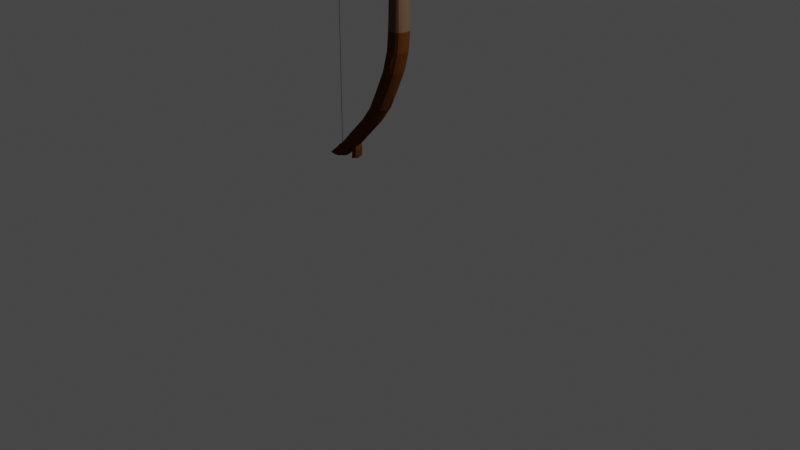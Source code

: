 # Source: LowPolyBow.blend  (saved by Blender 2.92.15; exported with 4.5.12 LTS)
import bpy
from mathutils import Matrix  # noqa: F401  (used for matrix-valued properties, if any)

bpy.ops.wm.read_factory_settings(use_empty=True)
scene = bpy.context.scene
scene.name = 'Scene'

# ---- collections
col_collection = bpy.data.collections.new('Collection'); scene.collection.children.link(col_collection)

# ---- images (referenced by path relative to the original .blend; pixels are not part of the script)
import os
ASSET_DIR = os.environ.get("B2B_ASSET_DIR", "")  # directory of the original .blend (textures are referenced by path, not embedded)
HERE = os.path.dirname(os.path.abspath(__file__))  # packed textures are extracted next to this script under _unpacked/

def load_image(name, relpath, width, height, colorspace="sRGB"):
    """Load a texture the original file referenced (path relative to the .blend, or extracted next to this script)."""
    p = next((c for c in (os.path.join(HERE, relpath), os.path.join(ASSET_DIR, relpath)) if relpath and os.path.exists(c)), "")
    if p:
        img = bpy.data.images.load(p, check_existing=True)
        img.name = name
    else:  # same state as the original file: an image datablock whose file is absent (Cycles renders it pink)
        img = bpy.data.images.new(name, width, height)
        img.source = "FILE"
        img.filepath = "//" + (relpath or name)
    img.colorspace_settings.name = colorspace
    return img
img_wood_015_normal_jpg = load_image('Wood_015_normal.jpg', 'Wood_015_normal.jpg', 1024, 1024, 'Non-Color')
img_wood_015_basecolor_jpg = load_image('Wood_015_basecolor.jpg', 'Wood_015_basecolor.jpg', 1024, 1024, 'sRGB')
img_wood_015_roughness_jpg = load_image('Wood_015_roughness.jpg', 'Wood_015_roughness.jpg', 1024, 1024, 'Non-Color')

# ---- materials (node trees are filled in below, after node groups)
mat_material = bpy.data.materials.new('Material')
mat_material.alpha_threshold = 0.0
mat_material.use_transparent_shadow = False
mat_material.line_color = (0.0, 0.0, 0.0, 1.0)
mat_material_001 = bpy.data.materials.new('Material.001')
mat_material_001.use_transparent_shadow = False
mat_material_002 = bpy.data.materials.new('Material.002')
mat_material_002.use_transparent_shadow = False
mat_material_003 = bpy.data.materials.new('Material.003')
mat_material_003.use_transparent_shadow = False
mat_ci_ciwa = bpy.data.materials.new('Cięciwa')
mat_ci_ciwa.use_transparent_shadow = False

# ---- material node trees
mat_material.use_nodes = True; mat_material.node_tree.nodes.clear()
_N = mat_material.node_tree.nodes; _L = mat_material.node_tree.links
n0 = _N.new('ShaderNodeOutputMaterial'); n0.name = 'Material Output'; n0.location = (300, 300)
n1 = _N.new('ShaderNodeBsdfPrincipled'); n1.name = 'Principled BSDF'; n1.location = (10, 300)
n1.distribution = 'GGX'
n1.subsurface_method = 'BURLEY'
n1.inputs[0].default_value = (0.09082, 0.02791, 0.006317, 1.0)
n1.inputs[2].default_value = 0.4
n1.inputs[3].default_value = 1.45
n1.inputs[13].default_value = 0.0
n1.inputs[27].default_value = (0.0, 0.0, 0.0, 1.0)
n1.inputs[28].default_value = 1.0
_L.new(n1.outputs[0], n0.inputs[0])
n0.is_active_output = True
mat_material_001.use_nodes = True; mat_material_001.node_tree.nodes.clear()
_N = mat_material_001.node_tree.nodes; _L = mat_material_001.node_tree.links
n0 = _N.new('ShaderNodeBsdfPrincipled'); n0.name = 'Principled BSDF'; n0.location = (274, 300)
n0.distribution = 'GGX'
n0.subsurface_method = 'BURLEY'
n0.inputs[3].default_value = 1.45
n0.inputs[8].default_value = 1.0
n0.inputs[10].default_value = 0.4291
n0.inputs[27].default_value = (0.0, 0.0, 0.0, 1.0)
n0.inputs[28].default_value = 1.0
n1 = _N.new('ShaderNodeOutputMaterial'); n1.name = 'Material Output'; n1.location = (564, 300)
n2 = _N.new('ShaderNodeTexImage'); n2.name = 'Image Texture.001'; n2.location = (-880, 153)
n2.image = img_wood_015_normal_jpg
n3 = _N.new('ShaderNodeNormalMap'); n3.name = 'Normal Map'; n3.location = (-240, 9)
n3.inputs[0].default_value = 10.0
n4 = _N.new('ShaderNodeTexImage'); n4.name = 'Image Texture'; n4.location = (-412, 277)
n4.image = img_wood_015_basecolor_jpg
n5 = _N.new('ShaderNodeTexImage'); n5.name = 'Image Texture.002'; n5.location = (-523, -174)
n5.image = img_wood_015_roughness_jpg
n6 = _N.new('ShaderNodeMix'); n6.name = 'Mix'; n6.location = (104, 180)
n6.data_type = 'RGBA'
n6.inputs[0].default_value = 0.4291
n6.inputs[7].default_value = (0.1052, 0.03651, 0.01174, 1.0)
_L.new(n0.outputs[0], n1.inputs[0])
_L.new(n3.outputs[0], n0.inputs[5])
_L.new(n2.outputs[0], n3.inputs[1])
_L.new(n5.outputs[0], n0.inputs[2])
_L.new(n4.outputs[0], n6.inputs[6])
_L.new(n6.outputs[2], n0.inputs[0])
n1.is_active_output = True
mat_material_002.use_nodes = True; mat_material_002.node_tree.nodes.clear()
_N = mat_material_002.node_tree.nodes; _L = mat_material_002.node_tree.links
n0 = _N.new('ShaderNodeBsdfPrincipled'); n0.name = 'Principled BSDF'; n0.location = (10, 300)
n0.distribution = 'GGX'
n0.subsurface_method = 'BURLEY'
n0.inputs[0].default_value = (0.1329, 0.07491, 0.04492, 1.0)
n0.inputs[3].default_value = 1.45
n0.inputs[13].default_value = 0.0
n0.inputs[27].default_value = (0.0, 0.0, 0.0, 1.0)
n0.inputs[28].default_value = 1.0
n1 = _N.new('ShaderNodeOutputMaterial'); n1.name = 'Material Output'; n1.location = (300, 300)
_L.new(n0.outputs[0], n1.inputs[0])
n1.is_active_output = True
mat_material_003.use_nodes = True; mat_material_003.node_tree.nodes.clear()
_N = mat_material_003.node_tree.nodes; _L = mat_material_003.node_tree.links
n0 = _N.new('ShaderNodeBsdfPrincipled'); n0.name = 'Principled BSDF'; n0.location = (10, 300)
n0.distribution = 'GGX'
n0.subsurface_method = 'BURLEY'
n0.inputs[0].default_value = (0.0, 0.0, 0.0, 1.0)
n0.inputs[3].default_value = 1.45
n0.inputs[13].default_value = 0.04412
n0.inputs[27].default_value = (0.0, 0.0, 0.0, 1.0)
n0.inputs[28].default_value = 1.0
n1 = _N.new('ShaderNodeOutputMaterial'); n1.name = 'Material Output'; n1.location = (300, 300)
_L.new(n0.outputs[0], n1.inputs[0])
n1.is_active_output = True
mat_ci_ciwa.use_nodes = True; mat_ci_ciwa.node_tree.nodes.clear()
_N = mat_ci_ciwa.node_tree.nodes; _L = mat_ci_ciwa.node_tree.links
n0 = _N.new('ShaderNodeBsdfPrincipled'); n0.name = 'Principled BSDF'; n0.location = (10, 300)
n0.distribution = 'GGX'
n0.subsurface_method = 'BURLEY'
n0.inputs[0].default_value = (0.0, 0.0, 0.0, 1.0)
n0.inputs[3].default_value = 1.45
n0.inputs[27].default_value = (0.0, 0.0, 0.0, 1.0)
n0.inputs[28].default_value = 1.0
n1 = _N.new('ShaderNodeOutputMaterial'); n1.name = 'Material Output'; n1.location = (300, 300)
_L.new(n0.outputs[0], n1.inputs[0])
n1.is_active_output = True

# ---- world
world_world = bpy.data.worlds.new('World'); scene.world = world_world
world_world.use_nodes = True; world_world.node_tree.nodes.clear()
_N = world_world.node_tree.nodes; _L = world_world.node_tree.links
n0 = _N.new('ShaderNodeOutputWorld'); n0.name = 'World Output'; n0.location = (300, 300)
n1 = _N.new('ShaderNodeBackground'); n1.name = 'Background'; n1.location = (10, 300)
n1.inputs[0].default_value = (0.05088, 0.05088, 0.05088, 1.0)
_L.new(n1.outputs[0], n0.inputs[0])
n0.is_active_output = True
world_world.color = (0.05088, 0.05088, 0.05088)
world_world.use_sun_shadow = False
world_world.sun_shadow_jitter_overblur = 0.0

# ---- cameras
cam_camera = bpy.data.cameras.new('Camera')
cam_camera.clip_end = 100.0
cam_camera.ortho_scale = 7.314

# ---- lights
light_light = bpy.data.lights.new('Light', 'POINT')
light_light.transmission_factor = 0.0
light_light.energy = 1000.0
light_light.shadow_soft_size = 0.1
light_light.shadow_maximum_resolution = 0.006
light_light.use_absolute_resolution = True

# ---- meshes
me_cube = bpy.data.meshes.new('Cube')
me_cube.from_pydata([(0.07309, 0.07347, 0.6289), (0.07309, -0.07347, 0.6289), (-0.07349, 0.07307, 0.6301), (-0.07349, -0.07307, 0.6301), (0.0555, -0.07367, 0.8334), (-0.09153, -0.07285, 0.8385), (0.0555, 0.07367, 0.8334), (-0.09153, 0.07285, 0.8385), (-0.001085, -0.07364, 1.046), (-0.1494, -0.07288, 1.056), (-0.001085, 0.07364, 1.046), (-0.1494, 0.07288, 1.056), (-0.1046, -0.07334, 1.278), (-0.2539, -0.07321, 1.291), (-0.1046, 0.07334, 1.278), (-0.2539, 0.07321, 1.291), (-0.1937, -0.07369, 1.463), (-0.3445, -0.07283, 1.478), (-0.1937, 0.07369, 1.463), (-0.3445, 0.07283, 1.478), (-0.3061, -0.07357, 1.617), (-0.4595, -0.07296, 1.636), (-0.3061, 0.07357, 1.617), (-0.4595, 0.07296, 1.636), (-0.4844, -0.07326, 1.805), (-0.6389, -0.07329, 1.826), (-0.4844, 0.07326, 1.805), (-0.6389, 0.07329, 1.826), (-0.6216, -0.07345, 1.952), (-0.7769, -0.07309, 1.973), (-0.6216, 0.07345, 1.952), (-0.7769, 0.07309, 1.973), (-0.7966, -0.07481, 2.113), (-0.9506, -0.07665, 2.121), (-0.7966, 0.07481, 2.113), (-0.9506, 0.07665, 2.121), (0.04404, -0.08807, 0.6295), (0.0, -0.09585, 0.6295), (-0.04404, -0.08807, 0.6295), (-0.04404, 0.08807, 0.6295), (0.0, 0.09585, 0.6295), (0.04404, 0.08807, 0.6295), (0.02643, -0.08807, 0.836), (-0.0176, -0.09585, 0.836), (-0.06164, -0.08807, 0.836), (-0.06164, 0.08807, 0.836), (-0.0176, 0.09585, 0.836), (0.02643, 0.08807, 0.836), (-0.03083, -0.08807, 1.051), (-0.07487, -0.09585, 1.051), (-0.1189, -0.08807, 1.051), (-0.1189, 0.08807, 1.051), (-0.07487, 0.09585, 1.051), (-0.03083, 0.08807, 1.051), (-0.1351, -0.08807, 1.284), (-0.1792, -0.09585, 1.284), (-0.2232, -0.08807, 1.284), (-0.2232, 0.08807, 1.284), (-0.1792, 0.09585, 1.284), (-0.1351, 0.08807, 1.284), (-0.2247, -0.08807, 1.47), (-0.2687, -0.09585, 1.47), (-0.3128, -0.08807, 1.47), (-0.3128, 0.08807, 1.47), (-0.2687, 0.09585, 1.47), (-0.2247, 0.08807, 1.47), (-0.3385, -0.08807, 1.627), (-0.3825, -0.08807, 1.627), (-0.4266, -0.08807, 1.627), (-0.4266, 0.08807, 1.627), (-0.3825, 0.09585, 1.627), (-0.3385, 0.08807, 1.627), (-0.5176, -0.08807, 1.815), (-0.5617, -0.08807, 1.815), (-0.6057, -0.08807, 1.815), (-0.6057, 0.08807, 1.815), (-0.5617, 0.09585, 1.815), (-0.5176, 0.08807, 1.815), (-0.655, -0.08807, 1.963), (-0.6991, -0.08807, 1.963), (-0.7431, -0.08807, 1.963), (-0.7431, 0.08807, 1.963), (-0.6991, 0.09585, 1.963), (-0.655, 0.08807, 1.963), (-0.8348, -0.08807, 2.128), (-0.8788, -0.08807, 2.128), (-0.9229, -0.08807, 2.128), (-0.9229, 0.08807, 2.128), (-0.8788, 0.09357, 2.133), (-0.8348, 0.08807, 2.128), (0.08807, 0.04404, 0.6295), (0.09584, 0.0, 0.6298), (0.08807, -0.04404, 0.6295), (-0.08807, -0.04404, 0.6295), (-0.09584, 0.0, 0.6292), (-0.08807, 0.04404, 0.6295), (0.07047, 0.04404, 0.836), (0.07813, 0.0, 0.8374), (0.07047, -0.04404, 0.836), (-0.1057, -0.04404, 0.836), (-0.1133, 0.0, 0.8347), (-0.1057, 0.04404, 0.836), (0.01321, 0.04404, 1.051), (0.02053, 0.0, 1.054), (0.01321, -0.04404, 1.051), (-0.1629, -0.04404, 1.051), (-0.1703, 0.0, 1.049), (-0.1629, 0.04404, 1.051), (-0.09109, 0.04404, 1.284), (-0.08404, 0.0, 1.288), (-0.09109, -0.04404, 1.284), (-0.2672, -0.04404, 1.284), (-0.2743, 0.0, 1.281), (-0.2672, 0.04404, 1.284), (-0.1806, 0.04404, 1.47), (-0.174, 0.0, 1.474), (-0.1806, -0.04404, 1.47), (-0.3568, -0.04404, 1.47), (-0.3635, 0.0, 1.466), (-0.3568, 0.04404, 1.47), (-0.2945, 0.04404, 1.627), (-0.2885, 0.0, 1.632), (-0.2945, -0.04404, 1.627), (-0.4706, -0.04404, 1.627), (-0.4766, 0.0, 1.622), (-0.4706, 0.04404, 1.627), (-0.4736, 0.04404, 1.815), (-0.4679, 0.0, 1.821), (-0.4736, -0.04404, 1.815), (-0.6497, -0.04404, 1.815), (-0.6554, 0.0, 1.81), (-0.6497, 0.04404, 1.815), (-0.611, 0.04404, 1.963), (-0.6055, 0.0, 1.968), (-0.611, -0.04404, 1.963), (-0.7872, -0.04404, 1.963), (-0.7926, 0.0, 1.957), (-0.7872, 0.04404, 1.963), (-0.7908, 0.04404, 2.128), (-0.7879, 0.0, 2.135), (-0.7908, -0.04404, 2.128), (-0.9669, -0.04404, 2.128), (-0.9742, 0.0, 2.131), (-0.9669, 0.04404, 2.128), (-0.8348, 0.04404, 2.128), (-0.8348, 0.0, 2.128), (-0.8348, -0.04404, 2.128), (-0.8788, 0.04404, 2.128), (-0.8788, 0.0, 2.128), (-0.8788, -0.04404, 2.128), (-0.9229, 0.04404, 2.128), (-0.9229, 0.0, 2.128), (-0.9229, -0.04404, 2.128), (-0.8351, -0.07428, 2.023), (-0.8351, 0.07428, 2.023), (-0.6803, -0.07391, 2.006), (-0.6803, 0.07391, 2.006), (-0.7153, 0.08807, 2.018), (-0.7593, 0.09508, 2.02), (-0.8034, 0.08807, 2.018), (-0.8034, -0.08807, 2.018), (-0.7593, -0.08807, 2.018), (-0.7153, -0.08807, 2.018), (-0.6713, -0.04404, 2.018), (-0.6667, 0.0, 2.024), (-0.6713, 0.04404, 2.018), (-0.8474, 0.04404, 2.018), (-0.8535, 0.0, 2.015), (-0.8474, -0.04404, 2.018), (-0.5993, 0.04404, 1.993), (-0.5938, 0.0, 1.998), (-0.5993, -0.04404, 1.993), (-0.6595, -0.04404, 2.048), (-0.6549, 0.0, 2.054), (-0.6595, 0.04404, 2.048), (-0.5995, 0.04404, 2.029), (-0.594, 0.0, 2.035), (-0.5995, -0.04404, 2.029), (-0.6598, -0.04404, 2.085), (-0.6552, 0.0, 2.091), (-0.6598, 0.04404, 2.085), (-0.6024, 0.04404, 2.05), (-0.5969, 0.0, 2.056), (-0.6024, -0.04404, 2.05), (-0.6627, -0.04404, 2.106), (-0.6581, 0.0, 2.112), (-0.6627, 0.04404, 2.106), (-0.6046, 0.04404, 2.092), (-0.5992, 0.0, 2.097), (-0.6046, -0.04404, 2.092), (-0.6649, -0.04404, 2.122), (-0.6603, 0.0, 2.128), (-0.6649, 0.04404, 2.122), (-0.6506, 0.03352, 2.132), (-0.6494, 0.02384, 2.133), (-0.6629, 0.02384, 2.14), (-0.6639, 0.03352, 2.139), (-0.6864, -0.07395, 2.012), (-0.8412, -0.07441, 2.028), (-0.3767, -0.1133, 1.645), (-0.4207, -0.1133, 1.645), (-0.7216, 0.08807, 2.024), (-0.7657, 0.095, 2.026), (-0.8097, 0.08807, 2.024), (-0.8097, -0.08807, 2.024), (-0.7657, -0.08807, 2.024), (-0.7216, -0.08807, 2.024), (-0.6776, -0.04404, 2.024), (-0.6731, 0.0, 2.03), (-0.6776, 0.04404, 2.024), (-0.8537, 0.04404, 2.024), (-0.8599, 0.0, 2.021), (-0.8537, -0.04404, 2.024), (-0.8412, 0.07441, 2.028), (-0.6864, 0.07395, 2.012), (-0.8432, 0.0761, 2.026), (-0.8368, 0.07652, 2.021), (-0.6846, 0.07611, 2.014), (-0.6783, 0.07572, 2.008), (-0.8497, -0.04492, 2.016), (-0.8558, 0.0, 2.013), (-0.8497, 0.04492, 2.016), (-0.6691, 0.04512, 2.02), (-0.6644, 0.0, 2.027), (-0.6691, -0.04512, 2.02), (-0.6783, -0.07572, 2.008), (-0.714, -0.09091, 2.019), (-0.7593, -0.09151, 2.018), (-0.8037, -0.09147, 2.018), (-0.8368, -0.07652, 2.021), (-0.8041, 0.09134, 2.017), (-0.7591, 0.09849, 2.02), (-0.7139, 0.09081, 2.02), (-0.8109, 0.09099, 2.022), (-0.7209, 0.09132, 2.025), (-0.7659, 0.09842, 2.026), (-0.6846, -0.07611, 2.014), (-0.8432, -0.0761, 2.026), (-0.8108, -0.09106, 2.023), (-0.7657, -0.09151, 2.024), (-0.7213, -0.09148, 2.024), (-0.6754, -0.0451, 2.026), (-0.6708, 0.0, 2.033), (-0.6754, 0.0451, 2.026), (-0.856, 0.04486, 2.021), (-0.8622, 0.0, 2.019), (-0.856, -0.04486, 2.021), (-0.1103, 0.03001, 1.36), (-0.1085, 0.01842, 1.36), (-0.1339, 0.03001, 1.409), (-0.1321, 0.01842, 1.41), (0.01275, 0.09913, 0.7173), (0.0194, 0.09795, 0.7173), (0.0101, 0.09913, 0.7485), (0.01675, 0.09795, 0.7485), (-0.007175, -0.09849, 0.9108), (-0.0208, -0.1009, 0.9108), (-0.0249, -0.09849, 0.9775), (-0.03853, -0.1009, 0.9775), (-0.2972, 0.05625, 1.345), (-0.2926, 0.06637, 1.347), (-0.3283, 0.05625, 1.41), (-0.324, 0.06624, 1.412), (-0.4247, 0.09928, 1.686), (-0.4081, 0.09636, 1.686), (-0.492, 0.09928, 1.757), (-0.4755, 0.09636, 1.757), (-0.1346, -0.03161, 0.9015), (-0.1374, -0.01549, 0.901), (-0.1556, -0.03161, 0.9803), (-0.1583, -0.01549, 0.9794), (0.07309, 0.07347, -0.6289), (0.06206, 0.06206, 0.0), (0.07309, -0.07347, -0.6289), (0.06206, -0.06206, 0.0), (-0.07349, 0.07307, -0.6301), (-0.06206, 0.06206, 0.0), (-0.07349, -0.07307, -0.6301), (-0.06206, -0.06206, 0.0), (0.0555, -0.07367, -0.8334), (-0.09153, -0.07285, -0.8385), (0.0555, 0.07367, -0.8334), (-0.09153, 0.07285, -0.8385), (-0.001085, -0.07364, -1.046), (-0.1494, -0.07288, -1.056), (-0.001085, 0.07364, -1.046), (-0.1494, 0.07288, -1.056), (-0.1046, -0.07334, -1.278), (-0.2539, -0.07321, -1.291), (-0.1046, 0.07334, -1.278), (-0.2539, 0.07321, -1.291), (-0.1937, -0.07369, -1.463), (-0.3445, -0.07283, -1.478), (-0.1937, 0.07369, -1.463), (-0.3445, 0.07283, -1.478), (-0.3061, -0.07357, -1.617), (-0.4595, -0.07296, -1.636), (-0.3061, 0.07357, -1.617), (-0.4595, 0.07296, -1.636), (-0.4844, -0.07326, -1.805), (-0.6389, -0.07329, -1.826), (-0.4844, 0.07326, -1.805), (-0.6389, 0.07329, -1.826), (-0.6216, -0.07345, -1.952), (-0.7769, -0.07309, -1.973), (-0.6216, 0.07345, -1.952), (-0.7769, 0.07309, -1.973), (-0.7966, -0.07481, -2.113), (-0.9506, -0.07665, -2.121), (-0.7966, 0.07481, -2.113), (-0.9506, 0.07665, -2.121), (0.03596, 0.07193, 0.0), (0.0, 0.07642, 0.0), (-0.03596, 0.07193, 0.0), (0.04404, -0.08807, -0.6295), (0.0, -0.09585, -0.6295), (-0.04404, -0.08807, -0.6295), (-0.03596, -0.07193, 0.0), (0.0, -0.07642, 0.0), (0.03596, -0.07193, 0.0), (-0.04404, 0.08807, -0.6295), (0.0, 0.09585, -0.6295), (0.04404, 0.08807, -0.6295), (0.02643, -0.08807, -0.836), (-0.0176, -0.09585, -0.836), (-0.06164, -0.08807, -0.836), (-0.06164, 0.08807, -0.836), (-0.0176, 0.09585, -0.836), (0.02643, 0.08807, -0.836), (-0.03083, -0.08807, -1.051), (-0.07487, -0.09585, -1.051), (-0.1189, -0.08807, -1.051), (-0.1189, 0.08807, -1.051), (-0.07487, 0.09585, -1.051), (-0.03083, 0.08807, -1.051), (-0.1351, -0.08807, -1.284), (-0.1792, -0.09585, -1.284), (-0.2232, -0.08807, -1.284), (-0.2232, 0.08807, -1.284), (-0.1792, 0.09585, -1.284), (-0.1351, 0.08807, -1.284), (-0.2247, -0.08807, -1.47), (-0.2687, -0.09585, -1.47), (-0.3128, -0.08807, -1.47), (-0.3128, 0.08807, -1.47), (-0.2687, 0.09585, -1.47), (-0.2247, 0.08807, -1.47), (-0.3385, -0.08807, -1.627), (-0.3825, -0.08807, -1.627), (-0.4266, -0.08807, -1.627), (-0.4266, 0.08807, -1.627), (-0.3825, 0.09585, -1.627), (-0.3385, 0.08807, -1.627), (-0.5176, -0.08807, -1.815), (-0.5617, -0.08807, -1.815), (-0.6057, -0.08807, -1.815), (-0.6057, 0.08807, -1.815), (-0.5617, 0.09585, -1.815), (-0.5176, 0.08807, -1.815), (-0.655, -0.08807, -1.963), (-0.6991, -0.08807, -1.963), (-0.7431, -0.08807, -1.963), (-0.7431, 0.08807, -1.963), (-0.6991, 0.09585, -1.963), (-0.655, 0.08807, -1.963), (-0.8348, -0.08807, -2.128), (-0.8788, -0.08807, -2.128), (-0.9229, -0.08807, -2.128), (-0.9229, 0.08807, -2.128), (-0.8788, 0.09357, -2.133), (-0.8348, 0.08807, -2.128), (-0.07193, 0.03596, 0.0), (-0.07642, -5.463e-11, 0.0), (-0.07193, -0.03596, 0.0), (0.08807, 0.04404, -0.6295), (0.09584, 0.0, -0.6298), (0.08807, -0.04404, -0.6295), (-0.08807, -0.04404, -0.6295), (-0.09584, 0.0, -0.6292), (-0.08807, 0.04404, -0.6295), (0.07193, -0.03596, 0.0), (0.07642, -5.463e-11, 0.0), (0.07193, 0.03596, 0.0), (0.07047, 0.04404, -0.836), (0.07813, 0.0, -0.8374), (0.07047, -0.04404, -0.836), (-0.1057, -0.04404, -0.836), (-0.1133, 0.0, -0.8347), (-0.1057, 0.04404, -0.836), (0.01321, 0.04404, -1.051), (0.02053, 0.0, -1.054), (0.01321, -0.04404, -1.051), (-0.1629, -0.04404, -1.051), (-0.1703, 0.0, -1.049), (-0.1629, 0.04404, -1.051), (-0.09109, 0.04404, -1.284), (-0.08404, 0.0, -1.288), (-0.09109, -0.04404, -1.284), (-0.2672, -0.04404, -1.284), (-0.2743, 0.0, -1.281), (-0.2672, 0.04404, -1.284), (-0.1806, 0.04404, -1.47), (-0.174, 0.0, -1.474), (-0.1806, -0.04404, -1.47), (-0.3568, -0.04404, -1.47), (-0.3635, 0.0, -1.466), (-0.3568, 0.04404, -1.47), (-0.2945, 0.04404, -1.627), (-0.2885, 0.0, -1.632), (-0.2945, -0.04404, -1.627), (-0.4706, -0.04404, -1.627), (-0.4766, 0.0, -1.622), (-0.4706, 0.04404, -1.627), (-0.4736, 0.04404, -1.815), (-0.4679, 0.0, -1.821), (-0.4736, -0.04404, -1.815), (-0.6497, -0.04404, -1.815), (-0.6554, 0.0, -1.81), (-0.6497, 0.04404, -1.815), (-0.611, 0.04404, -1.963), (-0.6055, 0.0, -1.968), (-0.611, -0.04404, -1.963), (-0.7872, -0.04404, -1.963), (-0.7926, 0.0, -1.957), (-0.7872, 0.04404, -1.963), (-0.7908, 0.04404, -2.128), (-0.7879, 0.0, -2.135), (-0.7908, -0.04404, -2.128), (-0.9669, -0.04404, -2.128), (-0.9742, 0.0, -2.131), (-0.9669, 0.04404, -2.128), (-0.8348, 0.04404, -2.128), (-0.8348, 0.0, -2.128), (-0.8348, -0.04404, -2.128), (-0.8788, 0.04404, -2.128), (-0.8788, 0.0, -2.128), (-0.8788, -0.04404, -2.128), (-0.9229, 0.04404, -2.128), (-0.9229, 0.0, -2.128), (-0.9229, -0.04404, -2.128), (-0.03596, 0.03596, 0.0), (-0.03596, -5.463e-11, 0.0), (-0.03596, -0.03596, 0.0), (0.0, 0.03596, 0.0), (0.0, -5.463e-11, 0.0), (0.0, -0.03596, 0.0), (0.03596, 0.03596, 0.0), (0.03596, -5.463e-11, 0.0), (0.03596, -0.03596, 0.0), (-0.8351, -0.07428, -2.023), (-0.8351, 0.07428, -2.023), (-0.6803, -0.07391, -2.006), (-0.6803, 0.07391, -2.006), (-0.7153, 0.08807, -2.018), (-0.7593, 0.09508, -2.02), (-0.8034, 0.08807, -2.018), (-0.8034, -0.08807, -2.018), (-0.7593, -0.08807, -2.018), (-0.7153, -0.08807, -2.018), (-0.6713, -0.04404, -2.018), (-0.6667, 0.0, -2.024), (-0.6713, 0.04404, -2.018), (-0.8474, 0.04404, -2.018), (-0.8535, 0.0, -2.015), (-0.8474, -0.04404, -2.018), (-0.5993, 0.04404, -1.993), (-0.5938, 0.0, -1.998), (-0.5993, -0.04404, -1.993), (-0.6595, -0.04404, -2.048), (-0.6549, 0.0, -2.054), (-0.6595, 0.04404, -2.048), (-0.5995, 0.04404, -2.029), (-0.594, 0.0, -2.035), (-0.5995, -0.04404, -2.029), (-0.6598, -0.04404, -2.085), (-0.6552, 0.0, -2.091), (-0.6598, 0.04404, -2.085), (-0.6024, 0.04404, -2.05), (-0.5969, 0.0, -2.056), (-0.6024, -0.04404, -2.05), (-0.6627, -0.04404, -2.106), (-0.6581, 0.0, -2.112), (-0.6627, 0.04404, -2.106), (-0.6046, 0.04404, -2.092), (-0.5992, 0.0, -2.097), (-0.6046, -0.04404, -2.092), (-0.6649, -0.04404, -2.122), (-0.6603, 0.0, -2.128), (-0.6649, 0.04404, -2.122), (-0.6506, 0.03352, -2.132), (-0.6494, 0.02384, -2.133), (-0.6629, 0.02384, -2.14), (-0.6639, 0.03352, -2.139), (-0.6864, -0.07395, -2.012), (-0.8412, -0.07441, -2.028), (-0.3767, -0.1133, -1.645), (-0.4207, -0.1133, -1.645), (-0.7216, 0.08807, -2.024), (-0.7657, 0.095, -2.026), (-0.8097, 0.08807, -2.024), (-0.8097, -0.08807, -2.024), (-0.7657, -0.08807, -2.024), (-0.7216, -0.08807, -2.024), (-0.6776, -0.04404, -2.024), (-0.6731, 0.0, -2.03), (-0.6776, 0.04404, -2.024), (-0.8537, 0.04404, -2.024), (-0.8599, 0.0, -2.021), (-0.8537, -0.04404, -2.024), (-0.8412, 0.07441, -2.028), (-0.6864, 0.07395, -2.012), (-0.8432, 0.0761, -2.026), (-0.8368, 0.07652, -2.021), (-0.6846, 0.07611, -2.014), (-0.6783, 0.07572, -2.008), (-0.8497, -0.04492, -2.016), (-0.8558, 0.0, -2.013), (-0.8497, 0.04492, -2.016), (-0.6691, 0.04512, -2.02), (-0.6644, 0.0, -2.027), (-0.6691, -0.04512, -2.02), (-0.6783, -0.07572, -2.008), (-0.714, -0.09091, -2.019), (-0.7593, -0.09151, -2.018), (-0.8037, -0.09147, -2.018), (-0.8368, -0.07652, -2.021), (-0.8041, 0.09134, -2.017), (-0.7591, 0.09849, -2.02), (-0.7139, 0.09081, -2.02), (-0.8109, 0.09099, -2.022), (-0.7209, 0.09132, -2.025), (-0.7659, 0.09842, -2.026), (-0.6846, -0.07611, -2.014), (-0.8432, -0.0761, -2.026), (-0.8108, -0.09106, -2.023), (-0.7657, -0.09151, -2.024), (-0.7213, -0.09148, -2.024), (-0.6754, -0.0451, -2.026), (-0.6708, 0.0, -2.033), (-0.6754, 0.0451, -2.026), (-0.856, 0.04486, -2.021), (-0.8622, 0.0, -2.019), (-0.856, -0.04486, -2.021), (-0.1103, 0.03001, -1.36), (-0.1085, 0.01842, -1.36), (-0.1339, 0.03001, -1.409), (-0.1321, 0.01842, -1.41), (0.01275, 0.09913, -0.7173), (0.0194, 0.09795, -0.7173), (0.0101, 0.09913, -0.7485), (0.01675, 0.09795, -0.7485), (-0.007175, -0.09849, -0.9108), (-0.0208, -0.1009, -0.9108), (-0.0249, -0.09849, -0.9775), (-0.03853, -0.1009, -0.9775), (-0.2972, 0.05625, -1.345), (-0.2926, 0.06637, -1.347), (-0.3283, 0.05625, -1.41), (-0.324, 0.06624, -1.412), (-0.4247, 0.09928, -1.686), (-0.4081, 0.09636, -1.686), (-0.492, 0.09928, -1.757), (-0.4755, 0.09636, -1.757), (-0.1346, -0.03161, -0.9015), (-0.1374, -0.01549, -0.901), (-0.1556, -0.03161, -0.9803), (-0.1583, -0.01549, -0.9794)], [], [(93, 3, 5, 99), (317, 38, 3, 278), (371, 95, 2, 276), (380, 92, 1, 274), (311, 41, 0, 272), (99, 5, 9, 105), (90, 0, 6, 96), (39, 2, 7, 45), (36, 1, 4, 42), (105, 9, 13, 111), (42, 4, 8, 48), (45, 7, 11, 51), (96, 6, 10, 102), (57, 15, 19, 63), (48, 8, 12, 54), (51, 11, 15, 57), (102, 10, 14, 108), (117, 17, 21, 123), (108, 14, 18, 114), (111, 13, 17, 117), (54, 12, 16, 60), (66, 20, 24, 72), (60, 16, 20, 66), (63, 19, 23, 69), (114, 18, 22, 120), (75, 27, 31, 81), (69, 23, 27, 75), (120, 22, 26, 126), (123, 21, 25, 129), (212, 198, 33, 141), (126, 26, 30, 132), (129, 25, 29, 135), (72, 24, 28, 78), (152, 141, 33, 86), (206, 197, 32, 84), (203, 213, 35, 87), (209, 214, 34, 138), (214, 201, 89, 34), (201, 202, 88, 89), (202, 203, 87, 88), (198, 204, 86, 33), (204, 205, 85, 86), (205, 206, 84, 85), (140, 146, 84, 32), (146, 149, 85, 84), (149, 152, 86, 85), (25, 74, 80, 29), (74, 73, 79, 80), (73, 72, 78, 79), (22, 71, 77, 26), (71, 70, 263, 264), (70, 69, 75, 76), (26, 77, 83, 30), (77, 76, 82, 83), (76, 75, 81, 82), (18, 65, 71, 22), (65, 64, 70, 71), (64, 63, 69, 70), (17, 62, 68, 21), (153, 160, 228, 229), (61, 60, 66, 67), (21, 68, 74, 25), (68, 67, 73, 74), (67, 66, 72, 73), (13, 56, 62, 17), (56, 55, 61, 62), (55, 54, 60, 61), (10, 53, 59, 14), (53, 52, 58, 59), (52, 51, 57, 58), (9, 50, 56, 13), (50, 49, 55, 56), (49, 48, 54, 55), (14, 59, 65, 18), (59, 58, 64, 65), (58, 57, 63, 64), (6, 47, 53, 10), (47, 46, 52, 53), (46, 45, 51, 52), (5, 44, 50, 9), (44, 43, 49, 50), (48, 49, 258, 257), (3, 38, 44, 5), (38, 37, 43, 44), (37, 36, 42, 43), (0, 41, 47, 6), (40, 46, 253, 251), (40, 39, 45, 46), (276, 2, 39, 313), (313, 39, 40, 312), (312, 40, 41, 311), (274, 1, 36, 319), (319, 36, 37, 318), (318, 37, 38, 317), (88, 87, 150, 147), (147, 150, 151, 148), (148, 151, 152, 149), (89, 88, 147, 144), (144, 147, 148, 145), (145, 148, 149, 146), (34, 89, 144, 138), (138, 144, 145, 139), (139, 145, 146, 140), (197, 207, 140, 32), (207, 208, 139, 140), (208, 209, 138, 139), (87, 35, 143, 150), (150, 143, 142, 151), (151, 142, 141, 152), (27, 131, 137, 31), (131, 130, 136, 137), (130, 129, 135, 136), (24, 128, 134, 28), (128, 127, 133, 134), (127, 126, 132, 133), (213, 210, 143, 35), (210, 211, 142, 143), (211, 212, 141, 142), (23, 125, 131, 27), (125, 124, 130, 131), (124, 123, 129, 130), (20, 122, 128, 24), (122, 121, 127, 128), (121, 120, 126, 127), (16, 116, 122, 20), (116, 115, 121, 122), (115, 114, 120, 121), (19, 15, 260, 262), (113, 112, 118, 119), (112, 111, 117, 118), (12, 110, 116, 16), (110, 109, 115, 116), (114, 115, 250, 249), (19, 119, 125, 23), (119, 118, 124, 125), (118, 117, 123, 124), (8, 104, 110, 12), (104, 103, 109, 110), (103, 102, 108, 109), (4, 98, 104, 8), (98, 97, 103, 104), (97, 96, 102, 103), (11, 107, 113, 15), (107, 106, 112, 113), (106, 105, 111, 112), (1, 92, 98, 4), (92, 91, 97, 98), (91, 90, 96, 97), (7, 101, 107, 11), (101, 100, 106, 107), (105, 106, 270, 269), (272, 0, 90, 382), (382, 90, 91, 381), (381, 91, 92, 380), (278, 3, 93, 373), (373, 93, 94, 372), (372, 94, 95, 371), (2, 95, 101, 7), (95, 94, 100, 101), (94, 93, 99, 100), (136, 135, 168, 167), (137, 136, 167, 166), (31, 137, 166, 154), (133, 132, 169, 170), (164, 163, 172, 173), (28, 134, 163, 155), (79, 78, 162, 161), (80, 79, 161, 160), (29, 80, 160, 153), (82, 81, 159, 158), (83, 82, 158, 157), (30, 83, 157, 156), (132, 30, 156, 165), (81, 31, 154, 159), (78, 28, 155, 162), (135, 29, 153, 168), (173, 172, 178, 179), (171, 170, 176, 177), (132, 165, 174, 169), (163, 134, 171, 172), (165, 164, 173, 174), (134, 133, 170, 171), (180, 179, 185, 186), (176, 175, 181, 182), (169, 174, 180, 175), (172, 171, 177, 178), (170, 169, 175, 176), (174, 173, 179, 180), (181, 186, 192, 187), (185, 184, 190, 191), (177, 176, 182, 183), (179, 178, 184, 185), (175, 180, 186, 181), (178, 177, 183, 184), (192, 191, 195, 196), (189, 188, 191, 190), (184, 183, 189, 190), (182, 181, 187, 188), (186, 185, 191, 192), (183, 182, 188, 189), (194, 193, 196, 195), (191, 188, 194, 195), (187, 192, 196, 193), (188, 187, 193, 194), (62, 61, 199, 200), (68, 62, 200), (67, 68, 200, 199), (61, 67, 199), (204, 198, 237, 238), (160, 161, 227, 228), (205, 204, 238, 239), (161, 162, 226, 227), (206, 205, 239, 240), (155, 163, 224, 225), (207, 197, 236, 241), (163, 164, 223, 224), (208, 207, 241, 242), (164, 165, 222, 223), (209, 208, 242, 243), (154, 166, 221, 216), (168, 153, 229, 219), (210, 213, 215, 244), (166, 167, 220, 221), (220, 219, 246, 245), (221, 220, 245, 244), (216, 221, 244, 215), (223, 222, 243, 242), (224, 223, 242, 241), (225, 224, 241, 236), (227, 226, 240, 239), (228, 227, 239, 238), (229, 228, 238, 237), (231, 230, 233, 235), (232, 231, 235, 234), (218, 232, 234, 217), (222, 218, 217, 243), (230, 216, 215, 233), (226, 225, 236, 240), (219, 229, 237, 246), (203, 202, 235, 233), (158, 159, 230, 231), (202, 201, 234, 235), (157, 158, 231, 232), (201, 214, 217, 234), (156, 157, 232, 218), (214, 209, 243, 217), (165, 156, 218, 222), (213, 203, 233, 215), (212, 211, 245, 246), (159, 154, 216, 230), (197, 206, 240, 236), (167, 168, 219, 220), (211, 210, 244, 245), (162, 155, 225, 226), (198, 212, 246, 237), (248, 247, 249, 250), (109, 108, 247, 248), (115, 109, 248, 250), (108, 114, 249, 247), (252, 251, 253, 254), (46, 47, 254, 253), (41, 40, 251, 252), (47, 41, 252, 254), (256, 255, 257, 258), (49, 43, 256, 258), (43, 42, 255, 256), (42, 48, 257, 255), (260, 259, 261, 262), (119, 19, 262, 261), (15, 113, 259, 260), (113, 119, 261, 259), (264, 263, 265, 266), (77, 71, 264, 266), (70, 76, 265, 263), (76, 77, 266, 265), (268, 267, 269, 270), (99, 105, 269, 267), (100, 99, 267, 268), (106, 100, 268, 270), (377, 386, 280, 277), (317, 278, 277, 316), (371, 276, 275, 379), (448, 319, 274, 380), (380, 274, 273, 376), (311, 272, 271, 322), (386, 392, 284, 280), (374, 383, 281, 271), (320, 326, 282, 275), (314, 323, 279, 273), (392, 398, 288, 284), (323, 329, 283, 279), (326, 332, 286, 282), (383, 389, 285, 281), (338, 344, 294, 290), (329, 335, 287, 283), (332, 338, 290, 286), (389, 395, 289, 285), (404, 410, 296, 292), (395, 401, 293, 289), (398, 404, 292, 288), (335, 341, 291, 287), (347, 353, 299, 295), (341, 347, 295, 291), (344, 350, 298, 294), (401, 407, 297, 293), (356, 362, 306, 302), (350, 356, 302, 298), (407, 413, 301, 297), (410, 416, 300, 296), (508, 428, 308, 494), (413, 419, 305, 301), (416, 422, 304, 300), (353, 359, 303, 299), (439, 367, 308, 428), (502, 365, 307, 493), (499, 368, 310, 509), (505, 425, 309, 510), (510, 309, 370, 497), (497, 370, 369, 498), (498, 369, 368, 499), (494, 308, 367, 500), (500, 367, 366, 501), (501, 366, 365, 502), (427, 307, 365, 433), (433, 365, 366, 436), (436, 366, 367, 439), (300, 304, 361, 355), (355, 361, 360, 354), (354, 360, 359, 353), (297, 301, 358, 352), (352, 560, 559, 351), (351, 357, 356, 350), (301, 305, 364, 358), (358, 364, 363, 357), (357, 363, 362, 356), (293, 297, 352, 346), (346, 352, 351, 345), (345, 351, 350, 344), (292, 296, 349, 343), (449, 525, 524, 456), (342, 348, 347, 341), (296, 300, 355, 349), (349, 355, 354, 348), (348, 354, 353, 347), (288, 292, 343, 337), (337, 343, 342, 336), (336, 342, 341, 335), (285, 289, 340, 334), (334, 340, 339, 333), (333, 339, 338, 332), (284, 288, 337, 331), (331, 337, 336, 330), (330, 336, 335, 329), (289, 293, 346, 340), (340, 346, 345, 339), (339, 345, 344, 338), (281, 285, 334, 328), (328, 334, 333, 327), (327, 333, 332, 326), (280, 284, 331, 325), (325, 331, 330, 324), (329, 553, 554, 330), (277, 280, 325, 316), (316, 325, 324, 315), (315, 324, 323, 314), (271, 281, 328, 322), (321, 547, 549, 327), (321, 327, 326, 320), (276, 313, 320, 275), (313, 312, 321, 320), (312, 311, 322, 321), (373, 278, 317, 442), (442, 317, 318, 445), (445, 318, 319, 448), (274, 319, 314, 273), (319, 318, 315, 314), (318, 317, 316, 315), (312, 443, 446, 311), (443, 444, 447, 446), (444, 445, 448, 447), (313, 440, 443, 312), (440, 441, 444, 443), (441, 442, 445, 444), (276, 371, 440, 313), (371, 372, 441, 440), (372, 373, 442, 441), (369, 434, 437, 368), (434, 435, 438, 437), (435, 436, 439, 438), (370, 431, 434, 369), (431, 432, 435, 434), (432, 433, 436, 435), (309, 425, 431, 370), (425, 426, 432, 431), (426, 427, 433, 432), (493, 307, 427, 503), (503, 427, 426, 504), (504, 426, 425, 505), (368, 437, 430, 310), (437, 438, 429, 430), (438, 439, 428, 429), (302, 306, 424, 418), (418, 424, 423, 417), (417, 423, 422, 416), (299, 303, 421, 415), (415, 421, 420, 414), (414, 420, 419, 413), (509, 310, 430, 506), (506, 430, 429, 507), (507, 429, 428, 508), (298, 302, 418, 412), (412, 418, 417, 411), (411, 417, 416, 410), (295, 299, 415, 409), (409, 415, 414, 408), (408, 414, 413, 407), (291, 295, 409, 403), (403, 409, 408, 402), (402, 408, 407, 401), (294, 558, 556, 290), (400, 406, 405, 399), (399, 405, 404, 398), (287, 291, 403, 397), (397, 403, 402, 396), (401, 545, 546, 402), (294, 298, 412, 406), (406, 412, 411, 405), (405, 411, 410, 404), (283, 287, 397, 391), (391, 397, 396, 390), (390, 396, 395, 389), (279, 283, 391, 385), (385, 391, 390, 384), (384, 390, 389, 383), (286, 290, 400, 394), (394, 400, 399, 393), (393, 399, 398, 392), (273, 279, 385, 376), (376, 385, 384, 375), (375, 384, 383, 374), (282, 286, 394, 388), (388, 394, 393, 387), (392, 565, 566, 393), (272, 382, 374, 271), (382, 381, 375, 374), (381, 380, 376, 375), (311, 446, 382, 272), (446, 447, 381, 382), (447, 448, 380, 381), (278, 373, 377, 277), (373, 372, 378, 377), (372, 371, 379, 378), (275, 282, 388, 379), (379, 388, 387, 378), (378, 387, 386, 377), (423, 463, 464, 422), (424, 462, 463, 423), (306, 450, 462, 424), (420, 466, 465, 419), (460, 469, 468, 459), (303, 451, 459, 421), (360, 457, 458, 359), (361, 456, 457, 360), (304, 449, 456, 361), (363, 454, 455, 362), (364, 453, 454, 363), (305, 452, 453, 364), (419, 461, 452, 305), (362, 455, 450, 306), (359, 458, 451, 303), (422, 464, 449, 304), (469, 475, 474, 468), (467, 473, 472, 466), (419, 465, 470, 461), (459, 468, 467, 421), (461, 470, 469, 460), (421, 467, 466, 420), (476, 482, 481, 475), (472, 478, 477, 471), (465, 471, 476, 470), (468, 474, 473, 467), (466, 472, 471, 465), (470, 476, 475, 469), (477, 483, 488, 482), (481, 487, 486, 480), (473, 479, 478, 472), (475, 481, 480, 474), (471, 477, 482, 476), (474, 480, 479, 473), (488, 492, 491, 487), (485, 486, 487, 484), (480, 486, 485, 479), (478, 484, 483, 477), (482, 488, 487, 481), (479, 485, 484, 478), (490, 491, 492, 489), (487, 491, 490, 484), (483, 489, 492, 488), (484, 490, 489, 483), (343, 496, 495, 342), (349, 496, 343), (348, 495, 496, 349), (342, 495, 348), (500, 534, 533, 494), (456, 524, 523, 457), (501, 535, 534, 500), (457, 523, 522, 458), (502, 536, 535, 501), (451, 521, 520, 459), (503, 537, 532, 493), (459, 520, 519, 460), (504, 538, 537, 503), (460, 519, 518, 461), (505, 539, 538, 504), (450, 512, 517, 462), (464, 515, 525, 449), (506, 540, 511, 509), (462, 517, 516, 463), (516, 541, 542, 515), (517, 540, 541, 516), (512, 511, 540, 517), (519, 538, 539, 518), (520, 537, 538, 519), (521, 532, 537, 520), (523, 535, 536, 522), (524, 534, 535, 523), (525, 533, 534, 524), (527, 531, 529, 526), (528, 530, 531, 527), (514, 513, 530, 528), (518, 539, 513, 514), (526, 529, 511, 512), (522, 536, 532, 521), (515, 542, 533, 525), (499, 529, 531, 498), (454, 527, 526, 455), (498, 531, 530, 497), (453, 528, 527, 454), (497, 530, 513, 510), (452, 514, 528, 453), (510, 513, 539, 505), (461, 518, 514, 452), (509, 511, 529, 499), (508, 542, 541, 507), (455, 526, 512, 450), (493, 532, 536, 502), (463, 516, 515, 464), (507, 541, 540, 506), (458, 522, 521, 451), (494, 533, 542, 508), (544, 546, 545, 543), (396, 544, 543, 395), (402, 546, 544, 396), (395, 543, 545, 401), (548, 550, 549, 547), (327, 549, 550, 328), (322, 548, 547, 321), (328, 550, 548, 322), (552, 554, 553, 551), (330, 554, 552, 324), (324, 552, 551, 323), (323, 551, 553, 329), (556, 558, 557, 555), (406, 557, 558, 294), (290, 556, 555, 400), (400, 555, 557, 406), (560, 562, 561, 559), (358, 562, 560, 352), (351, 559, 561, 357), (357, 561, 562, 358), (564, 566, 565, 563), (386, 563, 565, 392), (387, 564, 563, 386), (393, 566, 564, 387)])
me_cube.polygons.foreach_set('material_index', [0, 2, 2, 2, 2, 0, 0, 0, 0, 0, 0, 0, 0, 0, 0, 0, 0, 0, 0, 0, 0, 0, 0, 0, 0, 0, 0, 0, 0, 0, 0, 0, 0, 2, 0, 0, 0, 0, 0, 0, 0, 0, 0, 2, 2, 2, 0, 0, 0, 0, 0, 0, 0, 0, 0, 0, 0, 0, 0, 3, 0, 0, 0, 0, 0, 0, 0, 0, 0, 0, 0, 0, 0, 0, 0, 0, 0, 0, 0, 0, 0, 0, 0, 0, 0, 0, 0, 0, 2, 2, 2, 2, 2, 2, 2, 2, 2, 2, 2, 2, 2, 2, 2, 0, 0, 0, 2, 2, 2, 0, 0, 0, 0, 0, 0, 0, 0, 0, 0, 0, 0, 0, 0, 0, 0, 0, 0, 0, 0, 0, 0, 0, 0, 0, 0, 0, 0, 0, 0, 0, 0, 0, 0, 0, 0, 0, 0, 0, 0, 0, 0, 2, 2, 2, 2, 2, 2, 0, 0, 0, 0, 0, 0, 0, 0, 0, 0, 0, 0, 0, 0, 0, 0, 0, 0, 0, 0, 0, 0, 0, 0, 0, 0, 0, 0, 0, 0, 0, 0, 0, 0, 0, 0, 0, 0, 2, 0, 0, 0, 0, 2, 2, 2, 2, 0, 0, 2, 0, 3, 3, 3, 3, 3, 3, 3, 0, 3, 0, 3, 3, 3, 3, 3, 3, 3, 3, 3, 3, 3, 3, 3, 3, 3, 3, 3, 3, 3, 3, 3, 3, 3, 3, 3, 3, 3, 3, 3, 3, 3, 3, 3, 3, 3, 3, 3, 0, 0, 0, 0, 0, 0, 0, 0, 0, 0, 0, 0, 0, 0, 0, 0, 0, 0, 0, 0, 0, 0, 0, 0, 0, 2, 2, 0, 2, 2, 0, 0, 0, 0, 0, 0, 0, 0, 0, 0, 0, 0, 0, 0, 0, 0, 0, 0, 0, 0, 0, 0, 0, 0, 0, 0, 0, 0, 2, 0, 0, 0, 0, 0, 0, 0, 0, 0, 2, 2, 2, 0, 0, 0, 0, 0, 0, 0, 0, 0, 0, 0, 0, 0, 3, 0, 0, 0, 0, 0, 0, 0, 0, 0, 0, 0, 0, 0, 0, 0, 0, 0, 0, 0, 0, 0, 0, 0, 0, 0, 0, 0, 0, 2, 2, 2, 0, 0, 0, 2, 2, 2, 0, 0, 0, 0, 0, 0, 0, 0, 0, 2, 2, 2, 2, 2, 2, 2, 2, 2, 0, 0, 0, 2, 2, 2, 0, 0, 0, 0, 0, 0, 0, 0, 0, 0, 0, 0, 0, 0, 0, 0, 0, 0, 0, 0, 0, 0, 0, 0, 0, 0, 0, 0, 0, 0, 0, 0, 0, 0, 0, 0, 0, 0, 0, 0, 0, 0, 2, 2, 2, 0, 0, 0, 2, 2, 2, 0, 0, 0, 0, 0, 0, 0, 0, 0, 0, 0, 0, 0, 0, 0, 0, 0, 0, 0, 0, 0, 0, 0, 0, 0, 0, 0, 0, 0, 0, 0, 0, 0, 0, 0, 0, 0, 0, 2, 0, 0, 0, 0, 2, 2, 2, 2, 0, 0, 2, 0, 3, 3, 3, 3, 3, 3, 3, 0, 3, 0, 3, 3, 3, 3, 3, 3, 3, 3, 3, 3, 3, 3, 3, 3, 3, 3, 3, 3, 3, 3, 3, 3, 3, 3, 3, 3, 3, 3, 3, 3, 3, 3, 3, 3, 3, 3, 3, 0, 0, 0, 0, 0, 0, 0, 0, 0, 0, 0, 0, 0, 0, 0, 0, 0, 0, 0, 0, 0, 0, 0, 0])
_uv = me_cube.uv_layers.new(name='UVMap')
_uv.uv.foreach_set('vector', [1.798, 1.334, 1.845, 1.335, 1.846, 1.679, 1.8, 1.675, -1.564, 0.3778, -1.553, -0.6614, -1.503, -0.6615, -1.52, 0.3783, 1.665, 0.2953, 1.653, 1.334, 1.604, 1.335, 1.621, 0.2953, 1.423, 0.5099, 1.433, -0.5287, 1.484, -0.5279, 1.467, 0.5098, -0.1871, 0.3755, -0.1974, 1.414, -0.2477, 1.413, -0.2316, 0.3756, 1.8, 1.675, 1.846, 1.679, 1.851, 2.039, 1.805, 2.031, 1.289, -0.5289, 1.243, -0.5281, 1.245, -0.866, 1.291, -0.87, -0.05291, 1.414, -0.007248, 1.416, 0.0223, 1.76, -0.02402, 1.755, -1.698, -0.6611, -1.744, -0.6589, -1.715, -0.9964, -1.669, -1.002, 1.805, 2.031, 1.851, 2.039, 1.862, 2.425, 1.815, 2.415, -1.669, -1.002, -1.715, -0.9964, -1.622, -1.348, -1.574, -1.357, -0.02402, 1.755, 0.0223, 1.76, 0.1172, 2.119, 0.06994, 2.111, 1.291, -0.87, 1.245, -0.866, 1.254, -1.218, 1.3, -1.226, 0.2411, 2.495, 0.2888, 2.506, 0.4374, 2.815, 0.388, 2.803, -1.574, -1.357, -1.622, -1.348, -1.451, -1.73, -1.402, -1.742, 0.06994, 2.111, 0.1172, 2.119, 0.2888, 2.506, 0.2411, 2.495, 1.3, -1.226, 1.254, -1.218, 1.27, -1.602, 1.316, -1.612, 1.823, 2.722, 1.87, 2.734, 1.881, 2.995, 1.834, 2.98, 1.316, -1.612, 1.27, -1.602, 1.283, -1.908, 1.33, -1.921, 1.815, 2.415, 1.862, 2.425, 1.87, 2.734, 1.823, 2.722, -1.402, -1.742, -1.451, -1.73, -1.305, -2.035, -1.255, -2.049, -1.067, -2.307, -1.119, -2.29, -0.8256, -2.601, -0.7721, -2.619, -1.255, -2.049, -1.305, -2.035, -1.119, -2.29, -1.067, -2.307, 0.388, 2.803, 0.4374, 2.815, 0.6261, 3.076, 0.5748, 3.061, 1.33, -1.921, 1.283, -1.908, 1.3, -2.164, 1.347, -2.18, 0.8687, 3.373, 0.9206, 3.39, 1.147, 3.633, 1.094, 3.616, 0.5748, 3.061, 0.6261, 3.076, 0.9206, 3.39, 0.8687, 3.373, 2.192, -1.336, 2.243, -1.32, 2.242, -1.021, 2.192, -1.036, 1.834, 2.98, 1.881, 2.995, 1.898, 3.308, 1.851, 3.292, 2.265, -0.4823, 2.289, -0.4343, 2.111, -0.4343, 2.081, -0.4872, 2.192, -1.036, 2.242, -1.021, 2.242, -0.7913, 2.191, -0.8055, 1.851, 3.292, 1.898, 3.308, 1.911, 3.552, 1.864, 3.535, -0.7721, -2.619, -0.8256, -2.601, -0.5995, -2.844, -0.5457, -2.862, 2.137, -2.876, 2.137, -2.949, 2.19, -2.922, 2.21, -2.876, 1.94, -0.2938, 1.92, -0.2369, 1.911, -0.4837, 1.931, -0.5473, 2.165, -1.168, 2.191, -1.125, 2.191, -0.8884, 2.155, -0.9147, 1.982, -2.47, 1.931, -2.484, 1.94, -2.668, 1.992, -2.659, 2.047, -1.336, 2.071, -1.277, 2.061, -1.024, 2.038, -1.09, 2.071, -1.277, 2.116, -1.219, 2.102, -0.963, 2.061, -1.024, 2.116, -1.219, 2.165, -1.168, 2.155, -0.9147, 2.102, -0.963, 2.065, -0.4484, 2.035, -0.4041, 2.026, -0.6576, 2.065, -0.6858, 2.035, -0.4041, 1.987, -0.349, 1.979, -0.6025, 2.026, -0.6576, 1.987, -0.349, 1.94, -0.2938, 1.931, -0.5473, 1.979, -0.6025, 2.137, -2.658, 2.137, -2.731, 2.21, -2.731, 2.186, -2.668, 2.137, -2.731, 2.137, -2.804, 2.21, -2.804, 2.21, -2.731, 2.137, -2.804, 2.137, -2.876, 2.21, -2.876, 2.21, -2.804, -0.5708, -2.635, -0.627, -2.619, -0.4006, -2.863, -0.3436, -2.879, -0.627, -2.619, -0.6996, -2.619, -0.4731, -2.863, -0.4006, -2.863, -0.6996, -2.619, -0.7721, -2.619, -0.5457, -2.862, -0.4731, -2.863, 0.3744, 3.045, 0.4303, 3.06, 0.7242, 3.373, 0.6669, 3.356, 0.4303, 3.06, 0.5039, 3.06, 0.5737, 3.158, 0.546, 3.158, 0.5039, 3.06, 0.5748, 3.061, 0.8687, 3.373, 0.7978, 3.372, 0.6669, 3.356, 0.7242, 3.373, 0.9497, 3.616, 0.8921, 3.598, 0.7242, 3.373, 0.7978, 3.372, 1.023, 3.616, 0.9497, 3.616, 0.7978, 3.372, 0.8687, 3.373, 1.094, 3.616, 1.023, 3.616, 0.1901, 2.79, 0.2435, 2.803, 0.4303, 3.06, 0.3744, 3.045, 0.2435, 2.803, 0.3172, 2.803, 0.5039, 3.06, 0.4303, 3.06, 0.3172, 2.803, 0.388, 2.803, 0.5748, 3.061, 0.5039, 3.06, -1.056, -2.061, -1.11, -2.049, -0.9222, -2.307, -0.8665, -2.322, 1.956, -1.365, 2.008, -1.342, 2.007, -1.336, 1.953, -1.361, -1.183, -2.05, -1.255, -2.049, -1.067, -2.307, -0.9947, -2.307, -0.8665, -2.322, -0.9222, -2.307, -0.627, -2.619, -0.5708, -2.635, -0.9222, -2.307, -0.9947, -2.307, -0.6996, -2.619, -0.627, -2.619, -0.9947, -2.307, -1.067, -2.307, -0.7721, -2.619, -0.6996, -2.619, -1.205, -1.751, -1.257, -1.742, -1.11, -2.049, -1.056, -2.061, -1.257, -1.742, -1.331, -1.742, -1.183, -2.05, -1.11, -2.049, -1.331, -1.742, -1.402, -1.742, -1.255, -2.049, -1.183, -2.05, -0.126, 2.103, -0.07458, 2.111, 0.09656, 2.495, 0.04379, 2.485, -0.07458, 2.111, -0.0009337, 2.111, 0.1702, 2.495, 0.09656, 2.495, -0.0009337, 2.111, 0.06994, 2.111, 0.2411, 2.495, 0.1702, 2.495, -1.378, -1.365, -1.429, -1.358, -1.257, -1.742, -1.205, -1.751, -1.429, -1.358, -1.502, -1.358, -1.331, -1.742, -1.257, -1.742, -1.502, -1.358, -1.574, -1.357, -1.402, -1.742, -1.331, -1.742, 0.04379, 2.485, 0.09656, 2.495, 0.2435, 2.803, 0.1901, 2.79, 0.09656, 2.495, 0.1702, 2.495, 0.3172, 2.803, 0.2435, 2.803, 0.1702, 2.495, 0.2411, 2.495, 0.388, 2.803, 0.3172, 2.803, -0.2188, 1.751, -0.1685, 1.755, -0.07458, 2.111, -0.126, 2.103, -0.1685, 1.755, -0.09489, 1.755, -0.0009337, 2.111, -0.07458, 2.111, -0.09489, 1.755, -0.02402, 1.755, 0.06994, 2.111, -0.0009337, 2.111, -1.473, -1.005, -1.524, -1.002, -1.429, -1.358, -1.378, -1.365, -1.524, -1.002, -1.597, -1.003, -1.502, -1.358, -1.429, -1.358, -1.574, -1.357, -1.502, -1.358, -1.563, -1.236, -1.585, -1.236, -1.503, -0.6615, -1.553, -0.6614, -1.524, -1.002, -1.473, -1.005, -1.553, -0.6614, -1.626, -0.6618, -1.597, -1.003, -1.524, -1.002, -1.626, -0.6618, -1.698, -0.6611, -1.669, -1.002, -1.597, -1.003, -0.2477, 1.413, -0.1974, 1.414, -0.1685, 1.755, -0.2188, 1.751, -0.1238, 1.414, -0.09489, 1.755, -0.1398, 1.61, -0.1441, 1.559, -0.1238, 1.414, -0.05291, 1.414, -0.02402, 1.755, -0.09489, 1.755, -0.02797, 0.3758, -0.007248, 1.416, -0.05291, 1.414, -0.06903, 0.3756, -0.06903, 0.3756, -0.05291, 1.414, -0.1238, 1.414, -0.1272, 0.3755, -0.1272, 0.3755, -0.1238, 1.414, -0.1974, 1.414, -0.1871, 0.3755, -1.725, 0.3788, -1.744, -0.6589, -1.698, -0.6611, -1.683, 0.378, -1.683, 0.378, -1.698, -0.6611, -1.626, -0.6618, -1.624, 0.3776, -1.624, 0.3776, -1.626, -0.6618, -1.553, -0.6614, -1.564, 0.3778, 1.911, -2.804, 1.919, -2.877, 1.992, -2.877, 1.992, -2.804, 1.992, -2.804, 1.992, -2.877, 2.065, -2.877, 2.065, -2.804, 2.065, -2.804, 2.065, -2.877, 2.137, -2.876, 2.137, -2.804, 1.919, -2.731, 1.911, -2.804, 1.992, -2.804, 1.992, -2.731, 1.992, -2.731, 1.992, -2.804, 2.065, -2.804, 2.065, -2.731, 2.065, -2.731, 2.065, -2.804, 2.137, -2.804, 2.137, -2.731, 1.94, -2.668, 1.919, -2.731, 1.992, -2.731, 1.992, -2.659, 1.992, -2.659, 1.992, -2.731, 2.065, -2.731, 2.065, -2.654, 2.065, -2.654, 2.065, -2.731, 2.137, -2.731, 2.137, -2.658, 2.177, 0.4634, 2.23, 0.4785, 2.23, 0.6526, 2.176, 0.633, 2.127, -2.469, 2.055, -2.462, 2.065, -2.654, 2.137, -2.658, 2.055, -2.462, 1.982, -2.47, 1.992, -2.659, 2.065, -2.654, 1.919, -2.877, 1.938, -2.922, 1.992, -2.949, 1.992, -2.877, 1.992, -2.877, 1.992, -2.949, 2.065, -2.961, 2.065, -2.877, 2.065, -2.877, 2.065, -2.961, 2.137, -2.949, 2.137, -2.876, 1.657, 3.308, 1.706, 3.292, 1.719, 3.535, 1.67, 3.552, 1.706, 3.292, 1.779, 3.283, 1.792, 3.526, 1.719, 3.535, 1.779, 3.283, 1.851, 3.292, 1.864, 3.535, 1.792, 3.526, 1.569, -2.478, 1.519, -2.494, 1.54, -2.739, 1.59, -2.722, 1.519, -2.494, 1.446, -2.503, 1.467, -2.748, 1.54, -2.739, 1.446, -2.503, 1.374, -2.495, 1.395, -2.739, 1.467, -2.748, 2.274, -0.6784, 2.256, -0.6268, 2.072, -0.6317, 2.096, -0.6858, 2.256, -0.6268, 2.25, -0.5535, 2.065, -0.5592, 2.072, -0.6317, 2.25, -0.5535, 2.265, -0.4823, 2.081, -0.4872, 2.065, -0.5592, 1.64, 2.995, 1.689, 2.98, 1.706, 3.292, 1.657, 3.308, 1.689, 2.98, 1.762, 2.972, 1.779, 3.283, 1.706, 3.292, 1.762, 2.972, 1.834, 2.98, 1.851, 3.292, 1.779, 3.283, 1.542, -2.164, 1.492, -2.18, 1.519, -2.494, 1.569, -2.478, 1.492, -2.18, 1.418, -2.188, 1.446, -2.503, 1.519, -2.494, 1.418, -2.188, 1.347, -2.18, 1.374, -2.495, 1.446, -2.503, 1.525, -1.908, 1.474, -1.921, 1.492, -2.18, 1.542, -2.164, 1.474, -1.921, 1.401, -1.927, 1.418, -2.188, 1.492, -2.18, 1.401, -1.927, 1.33, -1.921, 1.347, -2.18, 1.418, -2.188, 0.4374, 2.815, 0.2888, 2.506, 0.3511, 2.6, 0.4026, 2.707, 1.67, 2.415, 1.743, 2.41, 1.752, 2.716, 1.678, 2.722, 1.743, 2.41, 1.815, 2.415, 1.823, 2.722, 1.752, 2.716, 1.511, -1.602, 1.461, -1.612, 1.474, -1.921, 1.525, -1.908, 1.461, -1.612, 1.387, -1.617, 1.401, -1.927, 1.474, -1.921, 1.33, -1.921, 1.401, -1.927, 1.364, -1.82, 1.346, -1.818, 1.63, 2.734, 1.678, 2.722, 1.689, 2.98, 1.64, 2.995, 1.678, 2.722, 1.752, 2.716, 1.762, 2.972, 1.689, 2.98, 1.752, 2.716, 1.823, 2.722, 1.834, 2.98, 1.762, 2.972, 1.496, -1.218, 1.445, -1.226, 1.461, -1.612, 1.511, -1.602, 1.445, -1.226, 1.371, -1.231, 1.387, -1.617, 1.461, -1.612, 1.371, -1.231, 1.3, -1.226, 1.316, -1.612, 1.387, -1.617, 1.487, -0.8658, 1.436, -0.8699, 1.445, -1.226, 1.496, -1.218, 1.436, -0.8699, 1.363, -0.8721, 1.371, -1.231, 1.445, -1.226, 1.363, -0.8721, 1.291, -0.87, 1.3, -1.226, 1.371, -1.231, 1.611, 2.039, 1.66, 2.031, 1.67, 2.415, 1.621, 2.425, 1.66, 2.031, 1.733, 2.026, 1.743, 2.41, 1.67, 2.415, 1.733, 2.026, 1.805, 2.031, 1.815, 2.415, 1.743, 2.41, 1.484, -0.5279, 1.433, -0.5287, 1.436, -0.8699, 1.487, -0.8658, 1.433, -0.5287, 1.36, -0.5292, 1.363, -0.8721, 1.436, -0.8699, 1.36, -0.5292, 1.289, -0.5289, 1.291, -0.87, 1.363, -0.8721, 1.606, 1.679, 1.655, 1.675, 1.66, 2.031, 1.611, 2.039, 1.655, 1.675, 1.728, 1.673, 1.733, 2.026, 1.66, 2.031, 1.805, 2.031, 1.733, 2.026, 1.758, 1.912, 1.784, 1.913, 1.263, 0.5097, 1.243, -0.5281, 1.289, -0.5289, 1.304, 0.5098, 1.304, 0.5098, 1.289, -0.5289, 1.36, -0.5292, 1.363, 0.51, 1.363, 0.51, 1.36, -0.5292, 1.433, -0.5287, 1.423, 0.5099, 1.825, 0.2953, 1.845, 1.335, 1.798, 1.334, 1.783, 0.2953, 1.783, 0.2953, 1.798, 1.334, 1.726, 1.334, 1.724, 0.2953, 1.724, 0.2953, 1.726, 1.334, 1.653, 1.334, 1.665, 0.2953, 1.604, 1.335, 1.653, 1.334, 1.655, 1.675, 1.606, 1.679, 1.653, 1.334, 1.726, 1.334, 1.728, 1.673, 1.655, 1.675, 1.726, 1.334, 1.798, 1.334, 1.8, 1.675, 1.728, 1.673, 2.024, -1.477, 2.033, -1.406, 1.935, -1.414, 1.925, -1.486, 2.033, -1.551, 2.024, -1.477, 1.925, -1.486, 1.935, -1.559, 2.05, -1.6, 2.033, -1.551, 1.935, -1.559, 1.956, -1.61, 1.467, -2.748, 1.395, -2.739, 1.393, -2.789, 1.465, -2.798, 2.111, -0.6973, 2.038, -0.6872, 2.039, -0.7368, 2.112, -0.7469, 1.59, -2.722, 1.54, -2.739, 1.549, -2.832, 1.599, -2.812, -0.4731, -2.863, -0.5457, -2.862, -0.4464, -2.954, -0.3738, -2.954, -0.4006, -2.863, -0.4731, -2.863, -0.3738, -2.954, -0.3013, -2.954, -0.3436, -2.879, -0.4006, -2.863, -0.3013, -2.954, -0.2477, -2.961, 1.023, 3.616, 1.094, 3.616, 1.193, 3.707, 1.122, 3.71, 0.9497, 3.616, 1.023, 3.616, 1.122, 3.71, 1.049, 3.707, 0.8921, 3.598, 0.9497, 3.616, 1.049, 3.707, 0.9885, 3.687, 2.191, -0.8055, 2.242, -0.7913, 2.243, -0.6932, 2.192, -0.7047, 1.094, 3.616, 1.147, 3.633, 1.243, 3.716, 1.193, 3.707, -0.5457, -2.862, -0.5995, -2.844, -0.5028, -2.933, -0.4464, -2.954, 2.033, -1.406, 2.05, -1.36, 1.956, -1.365, 1.935, -1.414, 2.112, -0.7469, 2.039, -0.7368, 2.039, -0.7972, 2.112, -0.8072, 1.538, -2.789, 1.465, -2.798, 1.465, -2.858, 1.538, -2.849, 2.163, 0.05432, 2.065, -0.03786, 2.085, -0.0873, 2.183, 0.004885, 2.304, -0.06518, 2.199, 0.02012, 2.183, -0.03048, 2.288, -0.1158, 2.183, -0.6872, 2.111, -0.6973, 2.112, -0.7469, 2.184, -0.7368, 1.54, -2.739, 1.467, -2.748, 1.465, -2.798, 1.538, -2.789, 2.184, -0.7972, 2.112, -0.8072, 2.112, -0.8418, 2.184, -0.8317, 1.465, -2.858, 1.393, -2.849, 1.394, -2.884, 1.465, -2.893, 2.183, 0.004885, 2.085, -0.0873, 2.085, -0.1476, 2.183, -0.05546, 2.288, -0.1158, 2.183, -0.03048, 2.187, -0.09063, 2.292, -0.1759, 1.465, -2.798, 1.393, -2.789, 1.393, -2.849, 1.465, -2.858, 2.184, -0.7368, 2.112, -0.7469, 2.112, -0.8072, 2.184, -0.7972, 2.178, -0.09006, 2.08, -0.1822, 2.077, -0.2093, 2.175, -0.1585, 2.112, -0.8418, 2.039, -0.8317, 2.038, -0.8588, 2.111, -0.8689, 1.538, -2.849, 1.465, -2.858, 1.465, -2.893, 1.539, -2.884, 2.112, -0.8072, 2.039, -0.7972, 2.039, -0.8317, 2.112, -0.8418, 2.183, -0.05546, 2.085, -0.1476, 2.08, -0.1822, 2.178, -0.09006, 2.292, -0.1759, 2.187, -0.09063, 2.194, -0.1248, 2.299, -0.2101, 2.183, -0.8588, 2.111, -0.8689, 2.15, -0.8884, 2.166, -0.8862, 2.076, 0.6085, 2.065, 0.5367, 2.166, 0.5368, 2.176, 0.6085, 2.299, -0.2101, 2.194, -0.1248, 2.202, -0.1928, 2.304, -0.2369, 1.465, -2.893, 1.394, -2.884, 1.394, -2.952, 1.466, -2.961, 2.184, -0.8317, 2.112, -0.8418, 2.111, -0.8689, 2.183, -0.8588, 1.539, -2.884, 1.465, -2.893, 1.466, -2.961, 1.539, -2.952, 2.147, 0.4985, 2.149, 0.4824, 2.171, 0.4824, 2.17, 0.4985, 2.166, 0.5368, 2.065, 0.5367, 2.147, 0.4985, 2.17, 0.4985, 2.175, -0.1585, 2.077, -0.2093, 2.08, -0.2369, 2.102, -0.2257, 2.065, 0.5367, 2.072, 0.4634, 2.149, 0.4824, 2.147, 0.4985, -1.11, -2.049, -1.183, -2.05, -1.007, -2.339, -0.9342, -2.34, 2.278, -1.707, 2.313, -1.962, 2.313, -1.669, 2.109, 0.127, 2.109, 0.05432, 2.153, 0.06366, 2.153, 0.1363, 2.278, -0.755, 2.243, -1.012, 2.278, -1.048, 2.215, -2.761, 2.228, -2.706, 2.225, -2.703, 2.21, -2.76, 2.008, -1.342, 2.081, -1.342, 2.081, -1.336, 2.007, -1.336, 2.227, -2.833, 2.215, -2.761, 2.21, -2.76, 2.222, -2.834, 2.081, -1.342, 2.153, -1.342, 2.156, -1.337, 2.081, -1.336, 2.24, -2.904, 2.227, -2.833, 2.222, -2.834, 2.234, -2.906, 1.599, -2.812, 1.549, -2.832, 1.55, -2.836, 1.602, -2.815, 2.3, 0.4083, 2.321, 0.4584, 2.317, 0.4618, 2.296, 0.4098, 1.549, -2.832, 1.476, -2.842, 1.476, -2.846, 1.55, -2.836, 2.29, 0.3353, 2.3, 0.4083, 2.296, 0.4098, 2.286, 0.3351, 1.476, -2.842, 1.404, -2.832, 1.402, -2.836, 1.476, -2.846, 2.3, 0.2632, 2.29, 0.3353, 2.286, 0.3351, 2.296, 0.2612, 1.956, -1.61, 1.935, -1.559, 1.932, -1.56, 1.953, -1.613, 1.935, -1.414, 1.956, -1.365, 1.953, -1.361, 1.932, -1.413, 2.278, -1.959, 2.233, -1.93, 2.229, -1.932, 2.276, -1.962, 2.17, 0.05542, 2.165, 0.1287, 2.161, 0.1291, 2.166, 0.05432, 1.921, -1.486, 1.932, -1.413, 1.921, -1.414, 1.911, -1.487, 1.932, -1.56, 1.921, -1.486, 1.911, -1.487, 1.921, -1.561, 1.953, -1.613, 1.932, -1.56, 1.921, -1.561, 1.943, -1.613, 2.209, -2.077, 2.211, -2.152, 2.221, -2.152, 2.219, -2.077, 2.222, -2.004, 2.209, -2.077, 2.219, -2.077, 2.232, -2.004, 1.602, -2.815, 1.55, -2.836, 1.551, -2.845, 1.604, -2.824, 2.321, -1.196, 2.313, -1.122, 2.306, -1.134, 2.313, -1.207, 2.328, -1.269, 2.321, -1.196, 2.313, -1.207, 2.321, -1.281, 2.328, -1.325, 2.328, -1.269, 2.321, -1.281, 2.321, -1.336, 2.321, -2.824, 2.331, -2.751, 2.323, -2.74, 2.313, -2.812, 2.317, -2.899, 2.321, -2.824, 2.313, -2.812, 2.309, -2.887, 2.331, -2.961, 2.317, -2.899, 2.309, -2.887, 2.323, -2.95, 2.211, -2.152, 2.222, -2.205, 2.232, -2.206, 2.221, -2.152, 2.331, -2.751, 2.328, -2.7, 2.321, -2.689, 2.323, -2.74, 2.313, -1.122, 2.328, -1.063, 2.32, -1.074, 2.306, -1.134, 1.932, -1.413, 1.953, -1.361, 1.943, -1.363, 1.921, -1.414, 2.219, -1.874, 2.222, -1.801, 2.216, -1.8, 2.214, -1.875, 2.081, -1.643, 2.008, -1.631, 2.007, -1.637, 2.081, -1.649, 2.222, -1.801, 2.246, -1.731, 2.241, -1.729, 2.216, -1.8, 2.153, -1.631, 2.081, -1.643, 2.081, -1.649, 2.156, -1.636, 2.246, -1.731, 2.278, -1.678, 2.275, -1.674, 2.241, -1.729, 2.211, -1.606, 2.153, -1.631, 2.156, -1.636, 2.214, -1.609, 2.321, 0.2147, 2.3, 0.2632, 2.296, 0.2612, 2.317, 0.211, 1.404, -2.832, 1.357, -2.812, 1.353, -2.815, 1.402, -2.836, 2.233, -1.93, 2.219, -1.874, 2.214, -1.875, 2.229, -1.932, 2.178, 0.05588, 2.174, 0.1279, 2.17, 0.1276, 2.174, 0.05432, 2.008, -1.631, 1.956, -1.61, 1.953, -1.613, 2.007, -1.637, 2.274, -2.958, 2.24, -2.904, 2.234, -2.906, 2.271, -2.961, 2.165, 0.1287, 2.17, 0.2002, 2.166, 0.202, 2.161, 0.1291, 2.174, 0.1279, 2.178, 0.201, 2.174, 0.2021, 2.17, 0.1276, 2.153, -1.342, 2.211, -1.363, 2.214, -1.36, 2.156, -1.337, 2.228, -2.706, 2.274, -2.677, 2.272, -2.674, 2.225, -2.703, 1.361, -1.738, 1.342, -1.737, 1.346, -1.818, 1.364, -1.82, 1.387, -1.617, 1.316, -1.612, 1.342, -1.737, 1.361, -1.738, 1.401, -1.927, 1.387, -1.617, 1.361, -1.738, 1.364, -1.82, 2.306, -1.048, 2.306, -0.7076, 2.278, -0.8337, 2.278, -0.9234, -0.1552, 1.559, -0.1441, 1.559, -0.1398, 1.61, -0.1509, 1.61, -0.09489, 1.755, -0.1685, 1.755, -0.1509, 1.61, -0.1398, 1.61, -0.1974, 1.414, -0.1238, 1.414, -0.1441, 1.559, -0.1552, 1.559, -0.1685, 1.755, -0.1974, 1.414, -0.1552, 1.559, -0.1509, 1.61, -1.592, -1.126, -1.614, -1.126, -1.585, -1.236, -1.563, -1.236, -1.502, -1.358, -1.597, -1.003, -1.592, -1.126, -1.563, -1.236, -1.597, -1.003, -1.669, -1.002, -1.614, -1.126, -1.592, -1.126, -1.669, -1.002, -1.574, -1.357, -1.585, -1.236, -1.614, -1.126, 1.635, 2.519, 1.653, 2.515, 1.656, 2.622, 1.639, 2.626, 1.678, 2.722, 1.63, 2.734, 1.639, 2.626, 1.656, 2.622, 1.621, 2.425, 1.67, 2.415, 1.653, 2.515, 1.635, 2.519, 1.67, 2.415, 1.678, 2.722, 1.656, 2.622, 1.653, 2.515, 0.546, 3.158, 0.5737, 3.158, 0.6842, 3.275, 0.6565, 3.275, 0.7242, 3.373, 0.4303, 3.06, 0.546, 3.158, 0.6565, 3.275, 0.5039, 3.06, 0.7978, 3.372, 0.6842, 3.275, 0.5737, 3.158, 0.7978, 3.372, 0.7242, 3.373, 0.6565, 3.275, 0.6842, 3.275, 1.756, 1.782, 1.782, 1.783, 1.784, 1.913, 1.758, 1.912, 2.324, -0.2369, 2.324, 0.1309, 2.304, 0.01384, 2.304, -0.1208, 1.728, 1.673, 1.8, 1.675, 1.782, 1.783, 1.756, 1.782, 1.733, 2.026, 1.728, 1.673, 1.756, 1.782, 1.758, 1.912, 1.798, -0.7437, 1.8, -1.085, 1.846, -1.089, 1.845, -0.7447, -1.564, 0.3778, -1.52, 0.3783, -1.503, 1.417, -1.553, 1.415, 1.665, 0.2953, 1.621, 0.2953, 1.604, -0.7447, 1.653, -0.7437, 2.087, 0.8497, 2.146, 0.857, 2.125, 0.8977, 2.08, 0.9086, 1.423, 0.5099, 1.467, 0.5098, 1.484, 1.548, 1.433, 1.549, -0.1871, 0.3755, -0.2316, 0.3756, -0.2477, -0.6625, -0.1974, -0.6638, 1.8, -1.085, 1.805, -1.44, 1.851, -1.448, 1.846, -1.089, 1.289, 1.549, 1.291, 1.89, 1.245, 1.885, 1.243, 1.548, -0.05291, -0.6636, -0.02402, -1.004, 0.0223, -1.008, -0.007248, -0.6643, -1.698, 1.415, -1.669, 1.756, -1.715, 1.752, -1.744, 1.415, 1.805, -1.44, 1.815, -1.824, 1.862, -1.835, 1.851, -1.448, -1.669, 1.756, -1.574, 2.111, -1.622, 2.103, -1.715, 1.752, -0.02402, -1.004, 0.06994, -1.36, 0.1172, -1.368, 0.0223, -1.008, 1.291, 1.89, 1.3, 2.244, 1.254, 2.236, 1.245, 1.885, 0.2411, -1.744, 0.388, -2.051, 0.4374, -2.063, 0.2888, -1.754, -1.574, 2.111, -1.402, 2.494, -1.451, 2.485, -1.622, 2.103, 0.06994, -1.36, 0.2411, -1.744, 0.2888, -1.754, 0.1172, -1.368, 1.3, 2.244, 1.316, 2.627, 1.27, 2.617, 1.254, 2.236, 1.823, -2.132, 1.834, -2.389, 1.881, -2.405, 1.87, -2.144, 1.316, 2.627, 1.33, 2.933, 1.283, 2.92, 1.27, 2.617, 1.815, -1.824, 1.823, -2.132, 1.87, -2.144, 1.862, -1.835, -1.402, 2.494, -1.255, 2.801, -1.305, 2.789, -1.451, 2.485, -1.067, 3.058, -0.7721, 3.369, -0.8256, 3.353, -1.119, 3.043, -1.255, 2.801, -1.067, 3.058, -1.119, 3.043, -1.305, 2.789, 0.388, -2.051, 0.5748, -2.308, 0.6261, -2.323, 0.4374, -2.063, 1.33, 2.933, 1.347, 3.189, 1.3, 3.173, 1.283, 2.92, 0.8687, -2.62, 1.094, -2.862, 1.147, -2.879, 0.9206, -2.636, 0.5748, -2.308, 0.8687, -2.62, 0.9206, -2.636, 0.6261, -2.323, 1.986, -0.6888, 1.986, -0.992, 2.036, -1.005, 2.038, -0.7031, 1.834, -2.389, 1.851, -2.701, 1.898, -2.718, 1.881, -2.405, 2.087, 0.4144, 2.272, 0.4099, 2.243, 0.4634, 2.065, 0.4634, 1.986, -0.992, 1.985, -1.225, 2.036, -1.237, 2.036, -1.005, 1.851, -2.701, 1.864, -2.944, 1.911, -2.961, 1.898, -2.718, -0.7721, 3.369, -0.5457, 3.611, -0.5995, 3.594, -0.8256, 3.353, 2.136, -2.047, 2.209, -2.047, 2.189, -2.001, 2.136, -1.974, 1.942, -0.1813, 1.933, 0.07158, 1.911, 0.009234, 1.92, -0.2369, 2.038, 0.4895, 2.028, 0.2369, 2.065, 0.211, 2.065, 0.4478, 1.976, -2.455, 1.992, -2.265, 1.939, -2.255, 1.925, -2.441, 1.92, 0.6582, 1.911, 0.4122, 1.934, 0.3466, 1.944, 0.5991, 1.944, 0.5991, 1.934, 0.3466, 1.975, 0.285, 1.989, 0.5411, 1.989, 0.5411, 1.975, 0.285, 2.028, 0.2369, 2.038, 0.4895, 2.065, -0.02563, 2.065, 0.211, 2.027, 0.1818, 2.036, -0.07111, 2.036, -0.07111, 2.027, 0.1818, 1.98, 0.1267, 1.989, -0.1262, 1.989, -0.1262, 1.98, 0.1267, 1.933, 0.07158, 1.942, -0.1813, 2.136, -2.265, 2.185, -2.256, 2.209, -2.192, 2.136, -2.192, 2.136, -2.192, 2.209, -2.192, 2.209, -2.12, 2.136, -2.12, 2.136, -2.12, 2.209, -2.12, 2.209, -2.047, 2.136, -2.047, -0.5708, 3.386, -0.3436, 3.628, -0.4006, 3.61, -0.627, 3.368, -0.627, 3.368, -0.4006, 3.61, -0.4731, 3.611, -0.6996, 3.368, -0.6996, 3.368, -0.4731, 3.611, -0.5457, 3.611, -0.7721, 3.369, 0.3745, -2.292, 0.6669, -2.603, 0.7242, -2.62, 0.4303, -2.309, 0.4303, -2.309, 0.546, -2.406, 0.5737, -2.406, 0.5039, -2.309, 0.5039, -2.309, 0.7978, -2.62, 0.8687, -2.62, 0.5748, -2.308, 0.6669, -2.603, 0.8921, -2.845, 0.9497, -2.863, 0.7242, -2.62, 0.7242, -2.62, 0.9497, -2.863, 1.023, -2.863, 0.7978, -2.62, 0.7978, -2.62, 1.023, -2.863, 1.094, -2.862, 0.8687, -2.62, 0.1901, -2.038, 0.3745, -2.292, 0.4303, -2.309, 0.2435, -2.051, 0.2435, -2.051, 0.4303, -2.309, 0.5039, -2.309, 0.3172, -2.051, 0.3172, -2.051, 0.5039, -2.309, 0.5748, -2.308, 0.388, -2.051, -1.056, 2.814, -0.8665, 3.074, -0.9222, 3.057, -1.11, 2.8, 1.956, -1.933, 1.953, -1.937, 2.007, -1.962, 2.008, -1.956, -1.183, 2.8, -0.9947, 3.058, -1.067, 3.058, -1.255, 2.801, -0.8665, 3.074, -0.5708, 3.386, -0.627, 3.368, -0.9222, 3.057, -0.9222, 3.057, -0.627, 3.368, -0.6996, 3.368, -0.9947, 3.058, -0.9947, 3.058, -0.6996, 3.368, -0.7721, 3.369, -1.067, 3.058, -1.205, 2.505, -1.056, 2.814, -1.11, 2.8, -1.257, 2.494, -1.257, 2.494, -1.11, 2.8, -1.183, 2.8, -1.331, 2.493, -1.331, 2.493, -1.183, 2.8, -1.255, 2.801, -1.402, 2.494, -0.126, -1.352, 0.04379, -1.734, 0.09656, -1.744, -0.07458, -1.36, -0.07458, -1.36, 0.09656, -1.744, 0.1702, -1.744, -0.0009333, -1.36, -0.0009333, -1.36, 0.1702, -1.744, 0.2411, -1.744, 0.06994, -1.36, -1.378, 2.119, -1.205, 2.505, -1.257, 2.494, -1.429, 2.11, -1.429, 2.11, -1.257, 2.494, -1.331, 2.493, -1.502, 2.11, -1.502, 2.11, -1.331, 2.493, -1.402, 2.494, -1.574, 2.111, 0.04379, -1.734, 0.1901, -2.038, 0.2435, -2.051, 0.09656, -1.744, 0.09656, -1.744, 0.2435, -2.051, 0.3172, -2.051, 0.1702, -1.744, 0.1702, -1.744, 0.3172, -2.051, 0.388, -2.051, 0.2411, -1.744, -0.2188, -1.0, -0.126, -1.352, -0.07458, -1.36, -0.1685, -1.005, -0.1685, -1.005, -0.07458, -1.36, -0.0009333, -1.36, -0.09489, -1.005, -0.09489, -1.005, -0.0009333, -1.36, 0.06994, -1.36, -0.02402, -1.004, -1.473, 1.76, -1.378, 2.119, -1.429, 2.11, -1.524, 1.755, -1.524, 1.755, -1.429, 2.11, -1.502, 2.11, -1.597, 1.755, -1.574, 2.111, -1.585, 1.988, -1.563, 1.988, -1.502, 2.11, -1.503, 1.417, -1.473, 1.76, -1.524, 1.755, -1.553, 1.415, -1.553, 1.415, -1.524, 1.755, -1.597, 1.755, -1.626, 1.414, -1.626, 1.414, -1.597, 1.755, -1.669, 1.756, -1.698, 1.415, -0.2477, -0.6625, -0.2188, -1.0, -0.1685, -1.005, -0.1974, -0.6638, -0.1238, -0.6638, -0.1441, -0.8088, -0.1398, -0.8603, -0.09489, -1.005, -0.1238, -0.6638, -0.09489, -1.005, -0.02402, -1.004, -0.05291, -0.6636, -0.02797, 0.3758, -0.06903, 0.3756, -0.05291, -0.6636, -0.007248, -0.6643, -0.06903, 0.3756, -0.1272, 0.3755, -0.1238, -0.6638, -0.05291, -0.6636, -0.1272, 0.3755, -0.1871, 0.3755, -0.1974, -0.6638, -0.1238, -0.6638, 2.109, 0.673, 2.15, 0.6944, 2.161, 0.7392, 2.102, 0.7319, 2.102, 0.7319, 2.161, 0.7392, 2.161, 0.799, 2.095, 0.7908, 2.095, 0.7908, 2.161, 0.799, 2.146, 0.857, 2.087, 0.8497, -1.725, 0.3788, -1.683, 0.378, -1.698, 1.415, -1.744, 1.415, -1.683, 0.378, -1.624, 0.3776, -1.626, 1.414, -1.698, 1.415, -1.624, 0.3776, -1.564, 0.3778, -1.553, 1.415, -1.626, 1.414, 1.911, 0.7678, 1.977, 0.7761, 1.97, 0.835, 1.911, 0.8276, 1.977, 0.7761, 2.036, 0.7834, 2.029, 0.8423, 1.97, 0.835, 2.036, 0.7834, 2.095, 0.7908, 2.087, 0.8497, 2.029, 0.8423, 1.926, 0.7098, 1.984, 0.7171, 1.977, 0.7761, 1.911, 0.7678, 1.984, 0.7171, 2.043, 0.7245, 2.036, 0.7834, 1.977, 0.7761, 2.043, 0.7245, 2.102, 0.7319, 2.095, 0.7908, 2.036, 0.7834, 1.947, 0.6691, 1.992, 0.6582, 1.984, 0.7171, 1.926, 0.7098, 1.992, 0.6582, 2.051, 0.6582, 2.043, 0.7245, 1.984, 0.7171, 2.051, 0.6582, 2.109, 0.673, 2.102, 0.7319, 2.043, 0.7245, 1.911, -2.119, 1.992, -2.119, 1.992, -2.047, 1.919, -2.046, 1.992, -2.119, 2.064, -2.119, 2.064, -2.047, 1.992, -2.047, 2.064, -2.119, 2.136, -2.12, 2.136, -2.047, 2.064, -2.047, 1.919, -2.192, 1.992, -2.192, 1.992, -2.119, 1.911, -2.119, 1.992, -2.192, 2.064, -2.192, 2.064, -2.119, 1.992, -2.119, 2.064, -2.192, 2.136, -2.192, 2.136, -2.12, 2.064, -2.119, 1.939, -2.255, 1.992, -2.265, 1.992, -2.192, 1.919, -2.192, 1.992, -2.265, 2.065, -2.269, 2.064, -2.192, 1.992, -2.192, 2.065, -2.269, 2.136, -2.265, 2.136, -2.192, 2.064, -2.192, 2.179, -0.2483, 2.177, -0.4147, 2.231, -0.4343, 2.231, -0.2635, 2.121, -2.455, 2.136, -2.265, 2.065, -2.269, 2.049, -2.462, 2.049, -2.462, 2.065, -2.269, 1.992, -2.265, 1.976, -2.455, 1.919, -2.046, 1.992, -2.047, 1.992, -1.974, 1.937, -2.001, 1.992, -2.047, 2.064, -2.047, 2.064, -1.962, 1.992, -1.974, 2.064, -2.047, 2.136, -2.047, 2.136, -1.974, 2.064, -1.962, 1.657, -2.718, 1.67, -2.961, 1.719, -2.944, 1.706, -2.701, 1.706, -2.701, 1.719, -2.944, 1.792, -2.935, 1.779, -2.692, 1.779, -2.692, 1.792, -2.935, 1.864, -2.944, 1.851, -2.701, 1.569, 3.481, 1.59, 3.721, 1.54, 3.739, 1.519, 3.498, 1.519, 3.498, 1.54, 3.739, 1.467, 3.748, 1.446, 3.507, 1.912, -0.9895, 1.911, -1.223, 1.985, -1.225, 1.986, -0.992, 2.072, 0.2183, 2.251, 0.211, 2.276, 0.2649, 2.092, 0.2694, 2.092, 0.2694, 2.276, 0.2649, 2.286, 0.3375, 2.099, 0.3425, 2.099, 0.3425, 2.286, 0.3375, 2.272, 0.4099, 2.087, 0.4144, 1.64, -2.405, 1.657, -2.718, 1.706, -2.701, 1.689, -2.389, 1.689, -2.389, 1.706, -2.701, 1.779, -2.692, 1.762, -2.381, 1.762, -2.381, 1.779, -2.692, 1.851, -2.701, 1.834, -2.389, 1.542, 3.173, 1.569, 3.481, 1.519, 3.498, 1.492, 3.189, 1.492, 3.189, 1.519, 3.498, 1.446, 3.507, 1.418, 3.197, 1.912, -0.6858, 1.912, -0.9895, 1.986, -0.992, 1.986, -0.6888, 1.525, 2.92, 1.542, 3.173, 1.492, 3.189, 1.474, 2.933, 1.474, 2.933, 1.492, 3.189, 1.418, 3.197, 1.401, 2.94, 1.401, 2.94, 1.418, 3.197, 1.347, 3.189, 1.33, 2.933, 0.4374, -2.063, 0.4026, -1.954, 0.3511, -1.847, 0.2888, -1.754, 1.67, -1.824, 1.678, -2.132, 1.752, -2.125, 1.743, -1.819, 1.743, -1.819, 1.752, -2.125, 1.823, -2.132, 1.815, -1.824, 1.511, 2.617, 1.525, 2.92, 1.474, 2.933, 1.461, 2.627, 1.461, 2.627, 1.474, 2.933, 1.401, 2.94, 1.387, 2.633, 1.33, 2.933, 1.346, 2.832, 1.364, 2.833, 1.401, 2.94, 1.63, -2.144, 1.64, -2.405, 1.689, -2.389, 1.678, -2.132, 1.678, -2.132, 1.689, -2.389, 1.762, -2.381, 1.752, -2.125, 1.752, -2.125, 1.762, -2.381, 1.834, -2.389, 1.823, -2.132, 1.496, 2.236, 1.511, 2.617, 1.461, 2.627, 1.445, 2.245, 1.445, 2.245, 1.461, 2.627, 1.387, 2.633, 1.371, 2.249, 1.371, 2.249, 1.387, 2.633, 1.316, 2.627, 1.3, 2.244, 1.487, 1.885, 1.496, 2.236, 1.445, 2.245, 1.436, 1.89, 1.436, 1.89, 1.445, 2.245, 1.371, 2.249, 1.363, 1.892, 1.363, 1.892, 1.371, 2.249, 1.3, 2.244, 1.291, 1.89, 1.611, -1.448, 1.621, -1.835, 1.67, -1.824, 1.66, -1.44, 1.66, -1.44, 1.67, -1.824, 1.743, -1.819, 1.733, -1.436, 1.733, -1.436, 1.743, -1.819, 1.815, -1.824, 1.805, -1.44, 1.484, 1.548, 1.487, 1.885, 1.436, 1.89, 1.433, 1.549, 1.433, 1.549, 1.436, 1.89, 1.363, 1.892, 1.36, 1.55, 1.36, 1.55, 1.363, 1.892, 1.291, 1.89, 1.289, 1.549, 1.606, -1.089, 1.611, -1.448, 1.66, -1.44, 1.655, -1.085, 1.655, -1.085, 1.66, -1.44, 1.733, -1.436, 1.728, -1.082, 1.805, -1.44, 1.784, -1.323, 1.758, -1.321, 1.733, -1.436, 1.263, 0.5097, 1.304, 0.5098, 1.289, 1.549, 1.243, 1.548, 1.304, 0.5098, 1.363, 0.51, 1.36, 1.55, 1.289, 1.549, 1.363, 0.51, 1.423, 0.5099, 1.433, 1.549, 1.36, 1.55, 1.911, 0.8276, 1.97, 0.835, 1.962, 0.8939, 1.922, 0.8724, 1.97, 0.835, 2.029, 0.8423, 2.02, 0.9086, 1.962, 0.8939, 2.029, 0.8423, 2.087, 0.8497, 2.08, 0.9086, 2.02, 0.9086, 1.825, 0.2953, 1.783, 0.2953, 1.798, -0.7437, 1.845, -0.7447, 1.783, 0.2953, 1.724, 0.2953, 1.726, -0.7432, 1.798, -0.7437, 1.724, 0.2953, 1.665, 0.2953, 1.653, -0.7437, 1.726, -0.7432, 1.604, -0.7447, 1.606, -1.089, 1.655, -1.085, 1.653, -0.7437, 1.653, -0.7437, 1.655, -1.085, 1.728, -1.082, 1.726, -0.7432, 1.726, -0.7432, 1.728, -1.082, 1.8, -1.085, 1.798, -0.7437, 2.024, -1.817, 1.925, -1.811, 1.935, -1.884, 2.034, -1.889, 2.034, -1.744, 1.935, -1.739, 1.925, -1.811, 2.024, -1.817, 2.051, -1.695, 1.956, -1.688, 1.935, -1.739, 2.034, -1.744, 1.467, 3.748, 1.465, 3.798, 1.393, 3.789, 1.395, 3.739, 1.984, 1.1, 1.983, 1.05, 2.056, 1.06, 2.057, 1.11, 1.59, 3.721, 1.599, 3.81, 1.549, 3.83, 1.54, 3.739, -0.4731, 3.611, -0.3738, 3.702, -0.4464, 3.702, -0.5457, 3.611, -0.4006, 3.61, -0.3013, 3.701, -0.3738, 3.702, -0.4731, 3.611, -0.3436, 3.628, -0.2477, 3.71, -0.3013, 3.701, -0.4006, 3.61, 1.023, -2.863, 1.122, -2.957, 1.193, -2.954, 1.094, -2.862, 0.9497, -2.863, 1.049, -2.954, 1.122, -2.957, 1.023, -2.863, 0.8921, -2.845, 0.9885, -2.934, 1.049, -2.954, 0.9497, -2.863, 1.985, -1.225, 1.986, -1.326, 2.038, -1.336, 2.036, -1.237, 1.094, -2.862, 1.193, -2.954, 1.243, -2.961, 1.147, -2.879, -0.5457, 3.611, -0.4464, 3.702, -0.5028, 3.683, -0.5995, 3.594, 2.034, -1.889, 1.935, -1.884, 1.956, -1.933, 2.051, -1.936, 1.983, 1.05, 1.983, 0.9897, 2.056, 0.9998, 2.056, 1.06, 1.538, 3.789, 1.538, 3.849, 1.465, 3.858, 1.465, 3.798, 2.259, 0.6582, 2.279, 0.7077, 2.18, 0.7997, 2.161, 0.7502, 2.33, -2.377, 2.313, -2.327, 2.209, -2.412, 2.225, -2.462, 1.912, 1.11, 1.911, 1.06, 1.983, 1.05, 1.984, 1.1, 1.54, 3.739, 1.538, 3.789, 1.465, 3.798, 1.467, 3.748, 1.911, 0.9998, 1.911, 0.9652, 1.983, 0.9552, 1.983, 0.9897, 1.465, 3.858, 1.465, 3.893, 1.394, 3.884, 1.393, 3.849, 2.279, 0.7077, 2.279, 0.7681, 2.18, 0.86, 2.18, 0.7997, 2.313, -2.327, 2.317, -2.267, 2.213, -2.351, 2.209, -2.412, 1.465, 3.798, 1.465, 3.858, 1.393, 3.849, 1.393, 3.789, 1.911, 1.06, 1.911, 0.9998, 1.983, 0.9897, 1.983, 1.05, 2.274, 0.8027, 2.271, 0.8711, 2.172, 0.9217, 2.176, 0.8946, 1.983, 0.9552, 1.984, 0.9281, 2.057, 0.9382, 2.056, 0.9652, 1.538, 3.849, 1.539, 3.884, 1.465, 3.893, 1.465, 3.858, 1.983, 0.9897, 1.983, 0.9552, 2.056, 0.9652, 2.056, 0.9998, 2.279, 0.7681, 2.274, 0.8027, 2.176, 0.8946, 2.18, 0.86, 2.317, -2.267, 2.324, -2.232, 2.22, -2.317, 2.213, -2.351, 1.911, 0.9382, 1.929, 0.9108, 1.945, 0.9086, 1.984, 0.9281, 2.165, -0.2897, 2.065, -0.2897, 2.075, -0.3607, 2.177, -0.3608, 2.324, -2.232, 2.33, -2.206, 2.227, -2.249, 2.22, -2.317, 1.465, 3.893, 1.466, 3.961, 1.394, 3.952, 1.394, 3.884, 1.911, 0.9652, 1.911, 0.9382, 1.984, 0.9281, 1.983, 0.9552, 1.539, 3.884, 1.539, 3.952, 1.466, 3.961, 1.465, 3.893, 2.095, -0.3983, 2.072, -0.3983, 2.071, -0.4145, 2.093, -0.4145, 2.075, -0.3607, 2.072, -0.3983, 2.095, -0.3983, 2.177, -0.3608, 2.271, 0.8711, 2.198, 0.9377, 2.176, 0.9489, 2.172, 0.9217, 2.177, -0.3608, 2.095, -0.3983, 2.093, -0.4145, 2.172, -0.4343, -1.11, 2.8, -0.9342, 3.086, -1.007, 3.086, -1.183, 2.8, 2.278, -1.611, 2.313, -1.649, 2.313, -1.356, 2.109, 0.127, 2.065, 0.1362, 2.065, 0.06349, 2.109, 0.05432, 2.309, -2.961, 2.309, -2.671, 2.274, -2.708, 2.219, -1.561, 2.214, -1.562, 2.229, -1.619, 2.232, -1.616, 2.008, -1.956, 2.007, -1.962, 2.081, -1.962, 2.081, -1.956, 2.231, -1.49, 2.226, -1.489, 2.214, -1.562, 2.219, -1.561, 2.081, -1.956, 2.081, -1.962, 2.156, -1.961, 2.153, -1.956, 2.244, -1.418, 2.238, -1.417, 2.226, -1.489, 2.231, -1.49, 1.599, 3.81, 1.602, 3.813, 1.55, 3.834, 1.549, 3.83, 2.303, -0.6323, 2.299, -0.6338, 2.32, -0.6858, 2.323, -0.6824, 1.549, 3.83, 1.55, 3.834, 1.476, 3.844, 1.476, 3.84, 2.293, -0.5593, 2.289, -0.5591, 2.299, -0.6338, 2.303, -0.6323, 1.476, 3.84, 1.476, 3.844, 1.402, 3.833, 1.404, 3.829, 2.303, -0.4871, 2.299, -0.4852, 2.289, -0.5591, 2.293, -0.5593, 1.956, -1.688, 1.953, -1.685, 1.932, -1.737, 1.935, -1.739, 1.935, -1.884, 1.932, -1.885, 1.953, -1.937, 1.956, -1.933, 2.306, -1.052, 2.304, -1.048, 2.258, -1.078, 2.262, -1.081, 2.161, 0.2008, 2.157, 0.202, 2.153, 0.1272, 2.157, 0.1276, 1.921, -1.812, 1.911, -1.811, 1.921, -1.885, 1.932, -1.885, 1.932, -1.737, 1.921, -1.737, 1.911, -1.811, 1.921, -1.812, 1.953, -1.685, 1.943, -1.685, 1.921, -1.737, 1.932, -1.737, 2.21, -2.601, 2.22, -2.601, 2.222, -2.526, 2.212, -2.526, 2.223, -2.674, 2.233, -2.674, 2.22, -2.601, 2.21, -2.601, 1.602, 3.813, 1.604, 3.822, 1.551, 3.843, 1.55, 3.834, 2.327, -1.829, 2.318, -1.818, 2.313, -1.891, 2.32, -1.904, 2.333, -1.756, 2.326, -1.744, 2.318, -1.818, 2.327, -1.829, 2.331, -1.7, 2.324, -1.689, 2.326, -1.744, 2.333, -1.756, 2.318, -0.914, 2.31, -0.9259, 2.32, -0.9978, 2.328, -0.9861, 2.314, -0.8387, 2.306, -0.8508, 2.31, -0.9259, 2.318, -0.914, 2.328, -0.7763, 2.32, -0.7873, 2.306, -0.8508, 2.314, -0.8387, 2.212, -2.526, 2.222, -2.526, 2.233, -2.472, 2.223, -2.473, 2.328, -0.9861, 2.32, -0.9978, 2.319, -1.048, 2.326, -1.037, 2.32, -1.904, 2.313, -1.891, 2.325, -1.951, 2.333, -1.962, 1.932, -1.885, 1.921, -1.885, 1.943, -1.936, 1.953, -1.937, 2.248, -1.136, 2.243, -1.135, 2.245, -1.21, 2.251, -1.209, 2.081, -1.654, 2.081, -1.649, 2.007, -1.661, 2.008, -1.666, 2.251, -1.209, 2.245, -1.21, 2.27, -1.281, 2.275, -1.279, 2.153, -1.666, 2.156, -1.662, 2.081, -1.649, 2.081, -1.654, 2.275, -1.279, 2.27, -1.281, 2.304, -1.336, 2.306, -1.333, 2.211, -1.691, 2.214, -1.688, 2.156, -1.662, 2.153, -1.666, 2.323, -0.4387, 2.32, -0.4349, 2.299, -0.4852, 2.303, -0.4871, 1.404, 3.829, 1.402, 3.833, 1.353, 3.813, 1.357, 3.809, 2.262, -1.081, 2.258, -1.078, 2.243, -1.135, 2.248, -1.136, 2.186, 0.2006, 2.182, 0.2021, 2.178, 0.1288, 2.182, 0.1286, 2.008, -1.666, 2.007, -1.661, 1.953, -1.685, 1.956, -1.688, 2.278, -1.365, 2.275, -1.361, 2.238, -1.417, 2.244, -1.418, 2.157, 0.1276, 2.153, 0.1272, 2.157, 0.05432, 2.161, 0.0561, 2.182, 0.1286, 2.178, 0.1288, 2.182, 0.05432, 2.186, 0.05546, 2.153, -1.956, 2.156, -1.961, 2.214, -1.937, 2.211, -1.934, 2.232, -1.616, 2.229, -1.619, 2.277, -1.649, 2.278, -1.645, 1.361, 2.753, 1.364, 2.833, 1.346, 2.832, 1.342, 2.751, 1.387, 2.633, 1.361, 2.753, 1.342, 2.751, 1.316, 2.627, 1.401, 2.94, 1.364, 2.833, 1.361, 2.753, 1.387, 2.633, 2.306, 0.9987, 2.279, 0.8743, 2.279, 0.7846, 2.306, 0.6582, -0.1552, -0.8088, -0.1509, -0.8603, -0.1398, -0.8603, -0.1441, -0.8088, -0.09489, -1.005, -0.1398, -0.8603, -0.1509, -0.8603, -0.1685, -1.005, -0.1974, -0.6638, -0.1552, -0.8088, -0.1441, -0.8088, -0.1238, -0.6638, -0.1685, -1.005, -0.1509, -0.8603, -0.1552, -0.8088, -0.1974, -0.6638, -1.592, 1.878, -1.563, 1.988, -1.585, 1.988, -1.614, 1.878, -1.502, 2.11, -1.563, 1.988, -1.592, 1.878, -1.597, 1.755, -1.597, 1.755, -1.592, 1.878, -1.614, 1.878, -1.669, 1.756, -1.669, 1.756, -1.614, 1.878, -1.585, 1.988, -1.574, 2.111, 1.635, -1.928, 1.639, -2.035, 1.656, -2.031, 1.653, -1.925, 1.678, -2.132, 1.656, -2.031, 1.639, -2.035, 1.63, -2.144, 1.621, -1.835, 1.635, -1.928, 1.653, -1.925, 1.67, -1.824, 1.67, -1.824, 1.653, -1.925, 1.656, -2.031, 1.678, -2.132, 0.546, -2.406, 0.6565, -2.523, 0.6842, -2.523, 0.5737, -2.406, 0.7242, -2.62, 0.6565, -2.523, 0.546, -2.406, 0.4303, -2.309, 0.5039, -2.309, 0.5737, -2.406, 0.6842, -2.523, 0.7978, -2.62, 0.7978, -2.62, 0.6842, -2.523, 0.6565, -2.523, 0.7242, -2.62, 1.756, -1.192, 1.758, -1.321, 1.784, -1.323, 1.782, -1.193, 2.325, 1.026, 2.306, 0.9081, 2.306, 0.7736, 2.325, 0.6582, 1.728, -1.082, 1.756, -1.192, 1.782, -1.193, 1.8, -1.085, 1.733, -1.436, 1.758, -1.321, 1.756, -1.192, 1.728, -1.082])
me_cube.materials.append(mat_material)
me_cube.materials.append(mat_material_001)
me_cube.materials.append(mat_material_002)
me_cube.materials.append(mat_material_003)
me_cube.use_remesh_preserve_volume = False
me_cube.use_remesh_preserve_attributes = False
me_cube.use_mirror_vertex_groups = False
me_cube.update()
me_plane = bpy.data.meshes.new('Plane')
me_plane.from_pydata([(-2.151, 0.0007842, 0.3287), (1.918, 0.0007842, 0.3287), (-2.151, 0.007418, 0.3287), (1.918, 0.007418, 0.3287)], [], [(0, 1, 3, 2)])
_uv = me_plane.uv_layers.new(name='UVMap')
_uv.uv.foreach_set('vector', [0.0, 0.0, 1.0, 0.0, 1.0, 1.0, 0.0, 1.0])
me_plane.materials.append(mat_ci_ciwa)
me_plane.use_remesh_fix_poles = True
me_plane.use_remesh_preserve_attributes = False
me_plane.use_mirror_vertex_groups = False
me_plane.update()

# ---- objects
ob_cube = bpy.data.objects.new('Cube', me_cube)
ob_light = bpy.data.objects.new('Light', light_light)
ob_camera = bpy.data.objects.new('Camera', cam_camera)
ob_plane = bpy.data.objects.new('Plane', me_plane)

# ---- transforms, parenting, visibility, modifiers, constraints
ob_cube.location = (0.0, 0.0, 2.593)
ob_cube.lock_rotations_4d = False
ob_cube.empty_display_type = 'ARROWS'
ob_cube.lineart.crease_threshold = 0.0
ob_light.location = (4.076, 1.005, 5.904)
ob_light.rotation_euler = (0.6503, 0.05522, 1.866)
ob_light.lock_rotations_4d = False
ob_light.empty_display_type = 'ARROWS'
ob_light.color = (0.0, 0.0, 0.0, 0.0)
ob_light.lineart.crease_threshold = 0.0
ob_camera.location = (7.359, -6.926, 4.958)
ob_camera.rotation_euler = (1.109, 0.0, 0.8149)
ob_camera.lock_rotations_4d = False
ob_camera.empty_display_type = 'ARROWS'
ob_camera.color = (0.0, 0.0, 0.0, 0.0)
ob_camera.display_type = 'WIRE'
ob_camera.lineart.crease_threshold = 0.0
ob_plane.location = (-1.192, 0.0, 2.479)
ob_plane.rotation_euler = (0.0, 1.571, 0.0)
ob_plane.lineart.crease_threshold = 0.0

# ---- collection membership
col_collection.objects.link(ob_cube)
col_collection.objects.link(ob_light)
col_collection.objects.link(ob_camera)
col_collection.objects.link(ob_plane)

# ---- scene / render settings (as saved in the file)
scene.camera = ob_camera
scene.frame_start = 1; scene.frame_end = 250; scene.frame_set(1)
scene.render.engine = 'BLENDER_EEVEE_NEXT'
scene.cycles.use_denoising = False
scene.cycles.samples = 128
scene.cycles.sampling_pattern = 'TABULATED_SOBOL'
scene.cycles.use_adaptive_sampling = False
scene.cycles.use_light_tree = False
scene.view_settings.view_transform = 'Filmic'
bpy.context.view_layer.update()
